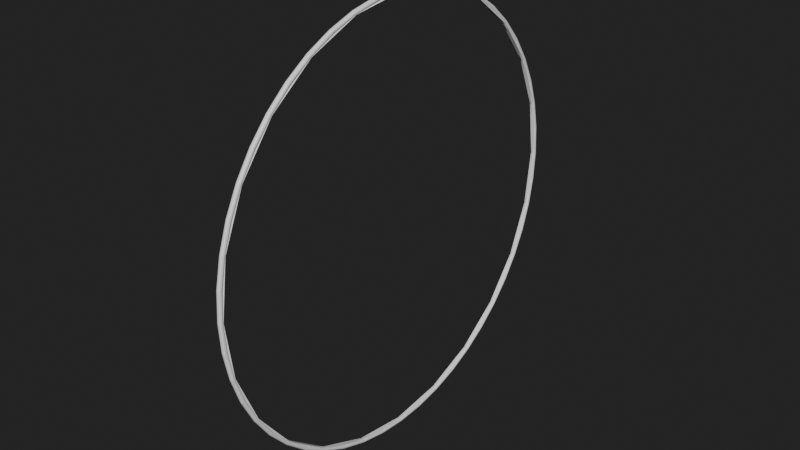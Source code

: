 # Source: LHC_4.blend  (saved by Blender 2.90.8; exported with 4.5.12 LTS)
import bpy
from mathutils import Matrix  # noqa: F401  (used for matrix-valued properties, if any)

bpy.ops.wm.read_factory_settings(use_empty=True)
scene = bpy.context.scene
scene.name = 'Scene'

# ---- collections
col_collection = bpy.data.collections.new('Collection'); scene.collection.children.link(col_collection)

# ---- materials (node trees are filled in below, after node groups)
mat_light = bpy.data.materials.new('Light')
mat_light.alpha_threshold = 0.0
mat_light.line_color = (0.0, 0.0, 0.0, 1.0)

# ---- material node trees
mat_light.use_nodes = True; mat_light.node_tree.nodes.clear()
_N = mat_light.node_tree.nodes; _L = mat_light.node_tree.links
n0 = _N.new('ShaderNodeOutputMaterial'); n0.name = 'Material Output'; n0.location = (300, 300)
n1 = _N.new('ShaderNodeBsdfPrincipled'); n1.name = 'Principled BSDF'; n1.location = (10, 300)
n1.distribution = 'GGX'
n1.subsurface_method = 'BURLEY'
n1.inputs[2].default_value = 0.4
n1.inputs[3].default_value = 1.45
n1.inputs[27].default_value = (0.0, 0.0, 0.0, 1.0)
n1.inputs[28].default_value = 1.0
_L.new(n1.outputs[0], n0.inputs[0])
n0.is_active_output = True

# ---- world
world_world = bpy.data.worlds.new('World'); scene.world = world_world
world_world.use_nodes = True; world_world.node_tree.nodes.clear()
_N = world_world.node_tree.nodes; _L = world_world.node_tree.links
n0 = _N.new('ShaderNodeOutputWorld'); n0.name = 'World Output'; n0.location = (300, 300)
n1 = _N.new('ShaderNodeBackground'); n1.name = 'Background'; n1.location = (10, 300)
n1.inputs[0].default_value = (0.01599, 0.01599, 0.01599, 1.0)
_L.new(n1.outputs[0], n0.inputs[0])
n0.is_active_output = True
world_world.color = (0.05088, 0.05088, 0.05088)
world_world.use_sun_shadow = False
world_world.sun_shadow_jitter_overblur = 0.0

# ---- meshes
me_torus_001 = bpy.data.meshes.new('Torus.001')
me_torus_001.from_pydata([(3.207e-06, 0.0, 0.1234), (0.225, 0.0, 0.183), (0.3897, 0.0, 0.346), (0.45, 0.0, 0.5687), (0.3897, 0.0, 0.7913), (0.225, 0.0, 0.9543), (3.14e-06, 0.0, 1.014), (-0.225, 0.0, 0.9543), (-0.3897, 0.0, 0.7913), (-0.45, 0.0, 0.5687), (-0.3897, 0.0, 0.346), (-0.225, 0.0, 0.183), (3.18e-06, 5.545, 0.4868), (0.225, 5.537, 0.546), (0.3897, 5.516, 0.7075), (0.45, 5.487, 0.9283), (0.3897, 5.457, 1.149), (0.225, 5.436, 1.311), (3.113e-06, 5.428, 1.37), (-0.225, 5.436, 1.311), (-0.3897, 5.457, 1.149), (-0.45, 5.487, 0.9283), (-0.3897, 5.516, 0.7075), (-0.225, 5.537, 0.546), (3.098e-06, 10.99, 1.571), (0.225, 10.98, 1.628), (0.3897, 10.94, 1.786), (0.45, 10.88, 2.001), (0.3897, 10.82, 2.216), (0.225, 10.78, 2.373), (3.033e-06, 10.76, 2.431), (-0.225, 10.78, 2.373), (-0.3897, 10.82, 2.216), (-0.45, 10.88, 2.001), (-0.3897, 10.94, 1.786), (-0.225, 10.98, 1.628), (2.963e-06, 16.26, 3.357), (0.225, 16.23, 3.412), (0.3897, 16.17, 3.563), (0.45, 16.09, 3.768), (0.3897, 16.0, 3.974), (0.225, 15.94, 4.125), (2.901e-06, 15.92, 4.18), (-0.225, 15.94, 4.125), (-0.3897, 16.0, 3.974), (-0.45, 16.09, 3.768), (-0.3897, 16.17, 3.563), (-0.225, 16.23, 3.412), (2.777e-06, 21.24, 5.815), (0.225, 21.21, 5.866), (0.3897, 21.13, 6.007), (0.45, 21.02, 6.2), (0.3897, 20.91, 6.393), (0.225, 20.82, 6.534), (2.719e-06, 20.79, 6.586), (-0.225, 20.82, 6.534), (-0.3897, 20.91, 6.393), (-0.45, 21.02, 6.2), (-0.3897, 21.13, 6.007), (-0.225, 21.21, 5.866), (2.544e-06, 25.86, 8.902), (0.225, 25.82, 8.949), (0.3897, 25.72, 9.078), (0.45, 25.59, 9.255), (0.3897, 25.45, 9.431), (0.225, 25.35, 9.561), (2.491e-06, 25.32, 9.608), (-0.225, 25.35, 9.561), (-0.3897, 25.45, 9.431), (-0.45, 25.59, 9.255), (-0.3897, 25.72, 9.078), (-0.225, 25.82, 8.949), (2.268e-06, 30.04, 12.57), (0.225, 30.0, 12.61), (0.3897, 29.88, 12.72), (0.45, 29.72, 12.88), (0.3897, 29.56, 13.04), (0.225, 29.45, 13.15), (2.22e-06, 29.41, 13.19), (-0.225, 29.45, 13.15), (-0.3897, 29.56, 13.04), (-0.45, 29.72, 12.88), (-0.3897, 29.88, 12.72), (-0.225, 30.0, 12.61), (1.952e-06, 33.7, 16.74), (0.225, 33.65, 16.78), (0.3897, 33.52, 16.88), (0.45, 33.35, 17.01), (0.3897, 33.17, 17.15), (0.225, 33.04, 17.25), (1.911e-06, 32.99, 17.28), (-0.225, 33.04, 17.25), (-0.3897, 33.17, 17.15), (-0.45, 33.35, 17.01), (-0.3897, 33.52, 16.88), (-0.225, 33.65, 16.78), (1.604e-06, 36.79, 21.36), (0.225, 36.74, 21.39), (0.3897, 36.6, 21.47), (0.45, 36.4, 21.59), (0.3897, 36.21, 21.7), (0.225, 36.07, 21.78), (1.57e-06, 36.02, 21.81), (-0.225, 36.07, 21.78), (-0.3897, 36.21, 21.7), (-0.45, 36.4, 21.59), (-0.3897, 36.6, 21.47), (-0.225, 36.74, 21.39), (1.227e-06, 39.25, 26.35), (0.225, 39.19, 26.37), (0.3897, 39.04, 26.43), (0.45, 38.83, 26.52), (0.3897, 38.63, 26.6), (0.225, 38.48, 26.66), (1.202e-06, 38.42, 26.69), (-0.225, 38.48, 26.66), (-0.3897, 38.63, 26.6), (-0.45, 38.83, 26.52), (-0.3897, 39.04, 26.43), (-0.225, 39.19, 26.37), (8.301e-07, 41.03, 31.61), (0.225, 40.97, 31.62), (0.3897, 40.82, 31.67), (0.45, 40.6, 31.72), (0.3897, 40.39, 31.78), (0.225, 40.23, 31.82), (8.127e-07, 40.17, 31.84), (-0.225, 40.23, 31.82), (-0.3897, 40.39, 31.78), (-0.45, 40.6, 31.72), (-0.3897, 40.82, 31.67), (-0.225, 40.97, 31.62), (4.186e-07, 42.12, 37.06), (0.225, 42.06, 37.07), (0.3897, 41.89, 37.09), (0.45, 41.67, 37.12), (0.3897, 41.45, 37.15), (0.225, 41.29, 37.17), (4.098e-07, 41.23, 37.17), (-0.225, 41.29, 37.17), (-0.3897, 41.45, 37.15), (-0.45, 41.67, 37.12), (-0.3897, 41.89, 37.09), (-0.225, 42.06, 37.07), (2.421e-13, 42.48, 42.6), (0.225, 42.42, 42.6), (0.3897, 42.26, 42.6), (0.45, 42.03, 42.6), (0.3897, 41.81, 42.6), (0.225, 41.65, 42.6), (2.371e-13, 41.59, 42.6), (-0.225, 41.65, 42.6), (-0.3897, 41.81, 42.6), (-0.45, 42.03, 42.6), (-0.3897, 42.26, 42.6), (-0.225, 42.42, 42.6), (-4.186e-07, 42.12, 48.15), (0.225, 42.06, 48.14), (0.3897, 41.89, 48.12), (0.45, 41.67, 48.09), (0.3897, 41.45, 48.06), (0.225, 41.29, 48.04), (-4.098e-07, 41.23, 48.03), (-0.225, 41.29, 48.04), (-0.3897, 41.45, 48.06), (-0.45, 41.67, 48.09), (-0.3897, 41.89, 48.12), (-0.225, 42.06, 48.14), (-8.301e-07, 41.03, 53.6), (0.225, 40.97, 53.58), (0.3897, 40.82, 53.54), (0.45, 40.6, 53.48), (0.3897, 40.39, 53.42), (0.225, 40.23, 53.38), (-8.127e-07, 40.17, 53.37), (-0.225, 40.23, 53.38), (-0.3897, 40.39, 53.42), (-0.45, 40.6, 53.48), (-0.3897, 40.82, 53.54), (-0.225, 40.97, 53.58), (-1.227e-06, 39.25, 58.86), (0.225, 39.19, 58.84), (0.3897, 39.04, 58.77), (0.45, 38.83, 58.69), (0.3897, 38.63, 58.6), (0.225, 38.48, 58.54), (-1.202e-06, 38.42, 58.52), (-0.225, 38.48, 58.54), (-0.3897, 38.63, 58.6), (-0.45, 38.83, 58.69), (-0.3897, 39.04, 58.77), (-0.225, 39.19, 58.84), (-1.604e-06, 36.79, 63.84), (0.225, 36.74, 63.81), (0.3897, 36.6, 63.73), (0.45, 36.4, 63.62), (0.3897, 36.21, 63.51), (0.225, 36.07, 63.43), (-1.57e-06, 36.02, 63.4), (-0.225, 36.07, 63.43), (-0.3897, 36.21, 63.51), (-0.45, 36.4, 63.62), (-0.3897, 36.6, 63.73), (-0.225, 36.74, 63.81), (-1.952e-06, 33.7, 68.46), (0.225, 33.65, 68.43), (0.3897, 33.52, 68.33), (0.45, 33.35, 68.19), (0.3897, 33.17, 68.06), (0.225, 33.04, 67.96), (-1.911e-06, 32.99, 67.92), (-0.225, 33.04, 67.96), (-0.3897, 33.17, 68.06), (-0.45, 33.35, 68.19), (-0.3897, 33.52, 68.33), (-0.225, 33.65, 68.43), (-2.268e-06, 30.04, 72.64), (0.225, 30.0, 72.6), (0.3897, 29.88, 72.48), (0.45, 29.72, 72.32), (0.3897, 29.56, 72.17), (0.225, 29.45, 72.05), (-2.22e-06, 29.41, 72.01), (-0.225, 29.45, 72.05), (-0.3897, 29.56, 72.17), (-0.45, 29.72, 72.32), (-0.3897, 29.88, 72.48), (-0.225, 30.0, 72.6), (-2.544e-06, 25.86, 76.3), (0.225, 25.82, 76.26), (0.3897, 25.72, 76.13), (0.45, 25.59, 75.95), (0.3897, 25.45, 75.77), (0.225, 25.35, 75.64), (-2.491e-06, 25.32, 75.6), (-0.225, 25.35, 75.64), (-0.3897, 25.45, 75.77), (-0.45, 25.59, 75.95), (-0.3897, 25.72, 76.13), (-0.225, 25.82, 76.26), (-2.777e-06, 21.24, 79.39), (0.225, 21.21, 79.34), (0.3897, 21.13, 79.2), (0.45, 21.02, 79.0), (0.3897, 20.91, 78.81), (0.225, 20.82, 78.67), (-2.719e-06, 20.79, 78.62), (-0.225, 20.82, 78.67), (-0.3897, 20.91, 78.81), (-0.45, 21.02, 79.0), (-0.3897, 21.13, 79.2), (-0.225, 21.21, 79.34), (-2.963e-06, 16.26, 81.85), (0.225, 16.23, 81.79), (0.3897, 16.17, 81.64), (0.45, 16.09, 81.44), (0.3897, 16.0, 81.23), (0.225, 15.94, 81.08), (-2.901e-06, 15.92, 81.03), (-0.225, 15.94, 81.08), (-0.3897, 16.0, 81.23), (-0.45, 16.09, 81.44), (-0.3897, 16.17, 81.64), (-0.225, 16.23, 81.79), (-3.098e-06, 10.99, 83.63), (0.225, 10.98, 83.58), (0.3897, 10.94, 83.42), (0.45, 10.88, 83.2), (0.3897, 10.82, 82.99), (0.225, 10.78, 82.83), (-3.033e-06, 10.76, 82.77), (-0.225, 10.78, 82.83), (-0.3897, 10.82, 82.99), (-0.45, 10.88, 83.2), (-0.3897, 10.94, 83.42), (-0.225, 10.98, 83.58), (-3.18e-06, 5.545, 84.72), (0.225, 5.537, 84.66), (0.3897, 5.516, 84.5), (0.45, 5.487, 84.28), (0.3897, 5.457, 84.06), (0.225, 5.436, 83.89), (-3.113e-06, 5.428, 83.84), (-0.225, 5.436, 83.89), (-0.3897, 5.457, 84.06), (-0.45, 5.487, 84.28), (-0.3897, 5.516, 84.5), (-0.225, 5.537, 84.66), (-3.207e-06, 3.714e-06, 85.08), (0.225, 3.708e-06, 85.02), (0.3897, 3.694e-06, 84.86), (0.45, 3.675e-06, 84.64), (0.3897, 3.655e-06, 84.41), (0.225, 3.641e-06, 84.25), (-3.14e-06, 3.636e-06, 84.19), (-0.225, 3.641e-06, 84.25), (-0.3897, 3.655e-06, 84.41), (-0.45, 3.675e-06, 84.64), (-0.3897, 3.694e-06, 84.86), (-0.225, 3.708e-06, 85.02), (-3.18e-06, -5.545, 84.72), (0.225, -5.537, 84.66), (0.3897, -5.516, 84.5), (0.45, -5.487, 84.28), (0.3897, -5.457, 84.06), (0.225, -5.436, 83.89), (-3.113e-06, -5.428, 83.84), (-0.225, -5.436, 83.89), (-0.3897, -5.457, 84.06), (-0.45, -5.487, 84.28), (-0.3897, -5.516, 84.5), (-0.225, -5.537, 84.66), (-3.098e-06, -10.99, 83.63), (0.225, -10.98, 83.58), (0.3897, -10.94, 83.42), (0.45, -10.88, 83.2), (0.3897, -10.82, 82.99), (0.225, -10.78, 82.83), (-3.033e-06, -10.76, 82.77), (-0.225, -10.78, 82.83), (-0.3897, -10.82, 82.99), (-0.45, -10.88, 83.2), (-0.3897, -10.94, 83.42), (-0.225, -10.98, 83.58), (-2.963e-06, -16.26, 81.85), (0.225, -16.23, 81.79), (0.3897, -16.17, 81.64), (0.45, -16.09, 81.44), (0.3897, -16.0, 81.23), (0.225, -15.94, 81.08), (-2.901e-06, -15.92, 81.03), (-0.225, -15.94, 81.08), (-0.3897, -16.0, 81.23), (-0.45, -16.09, 81.44), (-0.3897, -16.17, 81.64), (-0.225, -16.23, 81.79), (-2.777e-06, -21.24, 79.39), (0.225, -21.21, 79.34), (0.3897, -21.13, 79.2), (0.45, -21.02, 79.0), (0.3897, -20.91, 78.81), (0.225, -20.82, 78.67), (-2.719e-06, -20.79, 78.62), (-0.225, -20.82, 78.67), (-0.3897, -20.91, 78.81), (-0.45, -21.02, 79.0), (-0.3897, -21.13, 79.2), (-0.225, -21.21, 79.34), (-2.544e-06, -25.86, 76.3), (0.225, -25.82, 76.26), (0.3897, -25.72, 76.13), (0.45, -25.59, 75.95), (0.3897, -25.45, 75.77), (0.225, -25.35, 75.64), (-2.491e-06, -25.32, 75.6), (-0.225, -25.35, 75.64), (-0.3897, -25.45, 75.77), (-0.45, -25.59, 75.95), (-0.3897, -25.72, 76.13), (-0.225, -25.82, 76.26), (-2.268e-06, -30.04, 72.64), (0.225, -30.0, 72.6), (0.3897, -29.88, 72.48), (0.45, -29.72, 72.32), (0.3897, -29.56, 72.17), (0.225, -29.45, 72.05), (-2.22e-06, -29.41, 72.01), (-0.225, -29.45, 72.05), (-0.3897, -29.56, 72.17), (-0.45, -29.72, 72.32), (-0.3897, -29.88, 72.48), (-0.225, -30.0, 72.6), (-1.952e-06, -33.7, 68.46), (0.225, -33.65, 68.43), (0.3897, -33.52, 68.33), (0.45, -33.35, 68.19), (0.3897, -33.17, 68.06), (0.225, -33.04, 67.96), (-1.911e-06, -32.99, 67.92), (-0.225, -33.04, 67.96), (-0.3897, -33.17, 68.06), (-0.45, -33.35, 68.19), (-0.3897, -33.52, 68.33), (-0.225, -33.65, 68.43), (-1.604e-06, -36.79, 63.84), (0.225, -36.74, 63.81), (0.3897, -36.6, 63.73), (0.45, -36.4, 63.62), (0.3897, -36.21, 63.51), (0.225, -36.07, 63.43), (-1.57e-06, -36.02, 63.4), (-0.225, -36.07, 63.43), (-0.3897, -36.21, 63.51), (-0.45, -36.4, 63.62), (-0.3897, -36.6, 63.73), (-0.225, -36.74, 63.81), (-1.227e-06, -39.25, 58.86), (0.225, -39.19, 58.84), (0.3897, -39.04, 58.77), (0.45, -38.83, 58.69), (0.3897, -38.63, 58.6), (0.225, -38.48, 58.54), (-1.202e-06, -38.42, 58.52), (-0.225, -38.48, 58.54), (-0.3897, -38.63, 58.6), (-0.45, -38.83, 58.69), (-0.3897, -39.04, 58.77), (-0.225, -39.19, 58.84), (-8.301e-07, -41.03, 53.6), (0.225, -40.97, 53.58), (0.3897, -40.82, 53.54), (0.45, -40.6, 53.48), (0.3897, -40.39, 53.42), (0.225, -40.23, 53.38), (-8.127e-07, -40.17, 53.37), (-0.225, -40.23, 53.38), (-0.3897, -40.39, 53.42), (-0.45, -40.6, 53.48), (-0.3897, -40.82, 53.54), (-0.225, -40.97, 53.58), (-4.186e-07, -42.12, 48.15), (0.225, -42.06, 48.14), (0.3897, -41.89, 48.12), (0.45, -41.67, 48.09), (0.3897, -41.45, 48.06), (0.225, -41.29, 48.04), (-4.098e-07, -41.23, 48.03), (-0.225, -41.29, 48.04), (-0.3897, -41.45, 48.06), (-0.45, -41.67, 48.09), (-0.3897, -41.89, 48.12), (-0.225, -42.06, 48.14), (2.421e-13, -42.48, 42.6), (0.225, -42.42, 42.6), (0.3897, -42.26, 42.6), (0.45, -42.03, 42.6), (0.3897, -41.81, 42.6), (0.225, -41.65, 42.6), (2.371e-13, -41.59, 42.6), (-0.225, -41.65, 42.6), (-0.3897, -41.81, 42.6), (-0.45, -42.03, 42.6), (-0.3897, -42.26, 42.6), (-0.225, -42.42, 42.6), (4.186e-07, -42.12, 37.06), (0.225, -42.06, 37.07), (0.3897, -41.89, 37.09), (0.45, -41.67, 37.12), (0.3897, -41.45, 37.15), (0.225, -41.29, 37.17), (4.098e-07, -41.23, 37.17), (-0.225, -41.29, 37.17), (-0.3897, -41.45, 37.15), (-0.45, -41.67, 37.12), (-0.3897, -41.89, 37.09), (-0.225, -42.06, 37.07), (8.301e-07, -41.03, 31.61), (0.225, -40.97, 31.62), (0.3897, -40.82, 31.67), (0.45, -40.6, 31.72), (0.3897, -40.39, 31.78), (0.225, -40.23, 31.82), (8.127e-07, -40.17, 31.84), (-0.225, -40.23, 31.82), (-0.3897, -40.39, 31.78), (-0.45, -40.6, 31.72), (-0.3897, -40.82, 31.67), (-0.225, -40.97, 31.62), (1.227e-06, -39.25, 26.35), (0.225, -39.19, 26.37), (0.3897, -39.04, 26.43), (0.45, -38.83, 26.52), (0.3897, -38.63, 26.6), (0.225, -38.48, 26.66), (1.202e-06, -38.42, 26.69), (-0.225, -38.48, 26.66), (-0.3897, -38.63, 26.6), (-0.45, -38.83, 26.52), (-0.3897, -39.04, 26.43), (-0.225, -39.19, 26.37), (1.604e-06, -36.79, 21.36), (0.225, -36.74, 21.39), (0.3897, -36.6, 21.47), (0.45, -36.4, 21.59), (0.3897, -36.21, 21.7), (0.225, -36.07, 21.78), (1.57e-06, -36.02, 21.81), (-0.225, -36.07, 21.78), (-0.3897, -36.21, 21.7), (-0.45, -36.4, 21.59), (-0.3897, -36.6, 21.47), (-0.225, -36.74, 21.39), (1.952e-06, -33.7, 16.74), (0.225, -33.65, 16.78), (0.3897, -33.52, 16.88), (0.45, -33.35, 17.01), (0.3897, -33.17, 17.15), (0.225, -33.04, 17.25), (1.911e-06, -32.99, 17.29), (-0.225, -33.04, 17.25), (-0.3897, -33.17, 17.15), (-0.45, -33.35, 17.01), (-0.3897, -33.52, 16.88), (-0.225, -33.65, 16.78), (2.268e-06, -30.04, 12.57), (0.225, -30.0, 12.61), (0.3897, -29.88, 12.72), (0.45, -29.72, 12.88), (0.3897, -29.56, 13.04), (0.225, -29.45, 13.15), (2.22e-06, -29.41, 13.19), (-0.225, -29.45, 13.15), (-0.3897, -29.56, 13.04), (-0.45, -29.72, 12.88), (-0.3897, -29.88, 12.72), (-0.225, -30.0, 12.61), (2.544e-06, -25.86, 8.902), (0.225, -25.82, 8.949), (0.3897, -25.72, 9.078), (0.45, -25.59, 9.255), (0.3897, -25.45, 9.431), (0.225, -25.35, 9.561), (2.491e-06, -25.32, 9.608), (-0.225, -25.35, 9.561), (-0.3897, -25.45, 9.431), (-0.45, -25.59, 9.255), (-0.3897, -25.72, 9.078), (-0.225, -25.82, 8.949), (2.777e-06, -21.24, 5.815), (0.225, -21.21, 5.866), (0.3897, -21.13, 6.007), (0.45, -21.02, 6.2), (0.3897, -20.91, 6.393), (0.225, -20.82, 6.534), (2.719e-06, -20.79, 6.586), (-0.225, -20.82, 6.534), (-0.3897, -20.91, 6.393), (-0.45, -21.02, 6.2), (-0.3897, -21.13, 6.007), (-0.225, -21.21, 5.866), (2.963e-06, -16.26, 3.357), (0.225, -16.23, 3.412), (0.3897, -16.17, 3.563), (0.45, -16.09, 3.768), (0.3897, -16.0, 3.974), (0.225, -15.94, 4.125), (2.901e-06, -15.92, 4.18), (-0.225, -15.94, 4.125), (-0.3897, -16.0, 3.974), (-0.45, -16.09, 3.768), (-0.3897, -16.17, 3.563), (-0.225, -16.23, 3.412), (3.098e-06, -10.99, 1.571), (0.225, -10.98, 1.628), (0.3897, -10.94, 1.786), (0.45, -10.88, 2.001), (0.3897, -10.82, 2.216), (0.225, -10.78, 2.373), (3.033e-06, -10.76, 2.431), (-0.225, -10.78, 2.373), (-0.3897, -10.82, 2.216), (-0.45, -10.88, 2.001), (-0.3897, -10.94, 1.786), (-0.225, -10.98, 1.628), (3.18e-06, -5.545, 0.4868), (0.225, -5.537, 0.546), (0.3897, -5.516, 0.7075), (0.45, -5.487, 0.9283), (0.3897, -5.457, 1.149), (0.225, -5.436, 1.311), (3.113e-06, -5.428, 1.37), (-0.225, -5.436, 1.311), (-0.3897, -5.457, 1.149), (-0.45, -5.487, 0.9283), (-0.3897, -5.516, 0.7075), (-0.225, -5.537, 0.546)], [], [(0, 12, 13, 1), (1, 13, 14, 2), (2, 14, 15, 3), (3, 15, 16, 4), (4, 16, 17, 5), (5, 17, 18, 6), (6, 18, 19, 7), (7, 19, 20, 8), (8, 20, 21, 9), (9, 21, 22, 10), (10, 22, 23, 11), (11, 23, 12, 0), (12, 24, 25, 13), (13, 25, 26, 14), (14, 26, 27, 15), (15, 27, 28, 16), (16, 28, 29, 17), (17, 29, 30, 18), (18, 30, 31, 19), (19, 31, 32, 20), (20, 32, 33, 21), (21, 33, 34, 22), (22, 34, 35, 23), (23, 35, 24, 12), (24, 36, 37, 25), (25, 37, 38, 26), (26, 38, 39, 27), (27, 39, 40, 28), (28, 40, 41, 29), (29, 41, 42, 30), (30, 42, 43, 31), (31, 43, 44, 32), (32, 44, 45, 33), (33, 45, 46, 34), (34, 46, 47, 35), (35, 47, 36, 24), (36, 48, 49, 37), (37, 49, 50, 38), (38, 50, 51, 39), (39, 51, 52, 40), (40, 52, 53, 41), (41, 53, 54, 42), (42, 54, 55, 43), (43, 55, 56, 44), (44, 56, 57, 45), (45, 57, 58, 46), (46, 58, 59, 47), (47, 59, 48, 36), (48, 60, 61, 49), (49, 61, 62, 50), (50, 62, 63, 51), (51, 63, 64, 52), (52, 64, 65, 53), (53, 65, 66, 54), (54, 66, 67, 55), (55, 67, 68, 56), (56, 68, 69, 57), (57, 69, 70, 58), (58, 70, 71, 59), (59, 71, 60, 48), (60, 72, 73, 61), (61, 73, 74, 62), (62, 74, 75, 63), (63, 75, 76, 64), (64, 76, 77, 65), (65, 77, 78, 66), (66, 78, 79, 67), (67, 79, 80, 68), (68, 80, 81, 69), (69, 81, 82, 70), (70, 82, 83, 71), (71, 83, 72, 60), (72, 84, 85, 73), (73, 85, 86, 74), (74, 86, 87, 75), (75, 87, 88, 76), (76, 88, 89, 77), (77, 89, 90, 78), (78, 90, 91, 79), (79, 91, 92, 80), (80, 92, 93, 81), (81, 93, 94, 82), (82, 94, 95, 83), (83, 95, 84, 72), (84, 96, 97, 85), (85, 97, 98, 86), (86, 98, 99, 87), (87, 99, 100, 88), (88, 100, 101, 89), (89, 101, 102, 90), (90, 102, 103, 91), (91, 103, 104, 92), (92, 104, 105, 93), (93, 105, 106, 94), (94, 106, 107, 95), (95, 107, 96, 84), (96, 108, 109, 97), (97, 109, 110, 98), (98, 110, 111, 99), (99, 111, 112, 100), (100, 112, 113, 101), (101, 113, 114, 102), (102, 114, 115, 103), (103, 115, 116, 104), (104, 116, 117, 105), (105, 117, 118, 106), (106, 118, 119, 107), (107, 119, 108, 96), (108, 120, 121, 109), (109, 121, 122, 110), (110, 122, 123, 111), (111, 123, 124, 112), (112, 124, 125, 113), (113, 125, 126, 114), (114, 126, 127, 115), (115, 127, 128, 116), (116, 128, 129, 117), (117, 129, 130, 118), (118, 130, 131, 119), (119, 131, 120, 108), (120, 132, 133, 121), (121, 133, 134, 122), (122, 134, 135, 123), (123, 135, 136, 124), (124, 136, 137, 125), (125, 137, 138, 126), (126, 138, 139, 127), (127, 139, 140, 128), (128, 140, 141, 129), (129, 141, 142, 130), (130, 142, 143, 131), (131, 143, 132, 120), (132, 144, 145, 133), (133, 145, 146, 134), (134, 146, 147, 135), (135, 147, 148, 136), (136, 148, 149, 137), (137, 149, 150, 138), (138, 150, 151, 139), (139, 151, 152, 140), (140, 152, 153, 141), (141, 153, 154, 142), (142, 154, 155, 143), (143, 155, 144, 132), (144, 156, 157, 145), (145, 157, 158, 146), (146, 158, 159, 147), (147, 159, 160, 148), (148, 160, 161, 149), (149, 161, 162, 150), (150, 162, 163, 151), (151, 163, 164, 152), (152, 164, 165, 153), (153, 165, 166, 154), (154, 166, 167, 155), (155, 167, 156, 144), (156, 168, 169, 157), (157, 169, 170, 158), (158, 170, 171, 159), (159, 171, 172, 160), (160, 172, 173, 161), (161, 173, 174, 162), (162, 174, 175, 163), (163, 175, 176, 164), (164, 176, 177, 165), (165, 177, 178, 166), (166, 178, 179, 167), (167, 179, 168, 156), (168, 180, 181, 169), (169, 181, 182, 170), (170, 182, 183, 171), (171, 183, 184, 172), (172, 184, 185, 173), (173, 185, 186, 174), (174, 186, 187, 175), (175, 187, 188, 176), (176, 188, 189, 177), (177, 189, 190, 178), (178, 190, 191, 179), (179, 191, 180, 168), (180, 192, 193, 181), (181, 193, 194, 182), (182, 194, 195, 183), (183, 195, 196, 184), (184, 196, 197, 185), (185, 197, 198, 186), (186, 198, 199, 187), (187, 199, 200, 188), (188, 200, 201, 189), (189, 201, 202, 190), (190, 202, 203, 191), (191, 203, 192, 180), (192, 204, 205, 193), (193, 205, 206, 194), (194, 206, 207, 195), (195, 207, 208, 196), (196, 208, 209, 197), (197, 209, 210, 198), (198, 210, 211, 199), (199, 211, 212, 200), (200, 212, 213, 201), (201, 213, 214, 202), (202, 214, 215, 203), (203, 215, 204, 192), (204, 216, 217, 205), (205, 217, 218, 206), (206, 218, 219, 207), (207, 219, 220, 208), (208, 220, 221, 209), (209, 221, 222, 210), (210, 222, 223, 211), (211, 223, 224, 212), (212, 224, 225, 213), (213, 225, 226, 214), (214, 226, 227, 215), (215, 227, 216, 204), (216, 228, 229, 217), (217, 229, 230, 218), (218, 230, 231, 219), (219, 231, 232, 220), (220, 232, 233, 221), (221, 233, 234, 222), (222, 234, 235, 223), (223, 235, 236, 224), (224, 236, 237, 225), (225, 237, 238, 226), (226, 238, 239, 227), (227, 239, 228, 216), (228, 240, 241, 229), (229, 241, 242, 230), (230, 242, 243, 231), (231, 243, 244, 232), (232, 244, 245, 233), (233, 245, 246, 234), (234, 246, 247, 235), (235, 247, 248, 236), (236, 248, 249, 237), (237, 249, 250, 238), (238, 250, 251, 239), (239, 251, 240, 228), (240, 252, 253, 241), (241, 253, 254, 242), (242, 254, 255, 243), (243, 255, 256, 244), (244, 256, 257, 245), (245, 257, 258, 246), (246, 258, 259, 247), (247, 259, 260, 248), (248, 260, 261, 249), (249, 261, 262, 250), (250, 262, 263, 251), (251, 263, 252, 240), (252, 264, 265, 253), (253, 265, 266, 254), (254, 266, 267, 255), (255, 267, 268, 256), (256, 268, 269, 257), (257, 269, 270, 258), (258, 270, 271, 259), (259, 271, 272, 260), (260, 272, 273, 261), (261, 273, 274, 262), (262, 274, 275, 263), (263, 275, 264, 252), (264, 276, 277, 265), (265, 277, 278, 266), (266, 278, 279, 267), (267, 279, 280, 268), (268, 280, 281, 269), (269, 281, 282, 270), (270, 282, 283, 271), (271, 283, 284, 272), (272, 284, 285, 273), (273, 285, 286, 274), (274, 286, 287, 275), (275, 287, 276, 264), (276, 288, 289, 277), (277, 289, 290, 278), (278, 290, 291, 279), (279, 291, 292, 280), (280, 292, 293, 281), (281, 293, 294, 282), (282, 294, 295, 283), (283, 295, 296, 284), (284, 296, 297, 285), (285, 297, 298, 286), (286, 298, 299, 287), (287, 299, 288, 276), (288, 300, 301, 289), (289, 301, 302, 290), (290, 302, 303, 291), (291, 303, 304, 292), (292, 304, 305, 293), (293, 305, 306, 294), (294, 306, 307, 295), (295, 307, 308, 296), (296, 308, 309, 297), (297, 309, 310, 298), (298, 310, 311, 299), (299, 311, 300, 288), (300, 312, 313, 301), (301, 313, 314, 302), (302, 314, 315, 303), (303, 315, 316, 304), (304, 316, 317, 305), (305, 317, 318, 306), (306, 318, 319, 307), (307, 319, 320, 308), (308, 320, 321, 309), (309, 321, 322, 310), (310, 322, 323, 311), (311, 323, 312, 300), (312, 324, 325, 313), (313, 325, 326, 314), (314, 326, 327, 315), (315, 327, 328, 316), (316, 328, 329, 317), (317, 329, 330, 318), (318, 330, 331, 319), (319, 331, 332, 320), (320, 332, 333, 321), (321, 333, 334, 322), (322, 334, 335, 323), (323, 335, 324, 312), (324, 336, 337, 325), (325, 337, 338, 326), (326, 338, 339, 327), (327, 339, 340, 328), (328, 340, 341, 329), (329, 341, 342, 330), (330, 342, 343, 331), (331, 343, 344, 332), (332, 344, 345, 333), (333, 345, 346, 334), (334, 346, 347, 335), (335, 347, 336, 324), (336, 348, 349, 337), (337, 349, 350, 338), (338, 350, 351, 339), (339, 351, 352, 340), (340, 352, 353, 341), (341, 353, 354, 342), (342, 354, 355, 343), (343, 355, 356, 344), (344, 356, 357, 345), (345, 357, 358, 346), (346, 358, 359, 347), (347, 359, 348, 336), (348, 360, 361, 349), (349, 361, 362, 350), (350, 362, 363, 351), (351, 363, 364, 352), (352, 364, 365, 353), (353, 365, 366, 354), (354, 366, 367, 355), (355, 367, 368, 356), (356, 368, 369, 357), (357, 369, 370, 358), (358, 370, 371, 359), (359, 371, 360, 348), (360, 372, 373, 361), (361, 373, 374, 362), (362, 374, 375, 363), (363, 375, 376, 364), (364, 376, 377, 365), (365, 377, 378, 366), (366, 378, 379, 367), (367, 379, 380, 368), (368, 380, 381, 369), (369, 381, 382, 370), (370, 382, 383, 371), (371, 383, 372, 360), (372, 384, 385, 373), (373, 385, 386, 374), (374, 386, 387, 375), (375, 387, 388, 376), (376, 388, 389, 377), (377, 389, 390, 378), (378, 390, 391, 379), (379, 391, 392, 380), (380, 392, 393, 381), (381, 393, 394, 382), (382, 394, 395, 383), (383, 395, 384, 372), (384, 396, 397, 385), (385, 397, 398, 386), (386, 398, 399, 387), (387, 399, 400, 388), (388, 400, 401, 389), (389, 401, 402, 390), (390, 402, 403, 391), (391, 403, 404, 392), (392, 404, 405, 393), (393, 405, 406, 394), (394, 406, 407, 395), (395, 407, 396, 384), (396, 408, 409, 397), (397, 409, 410, 398), (398, 410, 411, 399), (399, 411, 412, 400), (400, 412, 413, 401), (401, 413, 414, 402), (402, 414, 415, 403), (403, 415, 416, 404), (404, 416, 417, 405), (405, 417, 418, 406), (406, 418, 419, 407), (407, 419, 408, 396), (408, 420, 421, 409), (409, 421, 422, 410), (410, 422, 423, 411), (411, 423, 424, 412), (412, 424, 425, 413), (413, 425, 426, 414), (414, 426, 427, 415), (415, 427, 428, 416), (416, 428, 429, 417), (417, 429, 430, 418), (418, 430, 431, 419), (419, 431, 420, 408), (420, 432, 433, 421), (421, 433, 434, 422), (422, 434, 435, 423), (423, 435, 436, 424), (424, 436, 437, 425), (425, 437, 438, 426), (426, 438, 439, 427), (427, 439, 440, 428), (428, 440, 441, 429), (429, 441, 442, 430), (430, 442, 443, 431), (431, 443, 432, 420), (432, 444, 445, 433), (433, 445, 446, 434), (434, 446, 447, 435), (435, 447, 448, 436), (436, 448, 449, 437), (437, 449, 450, 438), (438, 450, 451, 439), (439, 451, 452, 440), (440, 452, 453, 441), (441, 453, 454, 442), (442, 454, 455, 443), (443, 455, 444, 432), (444, 456, 457, 445), (445, 457, 458, 446), (446, 458, 459, 447), (447, 459, 460, 448), (448, 460, 461, 449), (449, 461, 462, 450), (450, 462, 463, 451), (451, 463, 464, 452), (452, 464, 465, 453), (453, 465, 466, 454), (454, 466, 467, 455), (455, 467, 456, 444), (456, 468, 469, 457), (457, 469, 470, 458), (458, 470, 471, 459), (459, 471, 472, 460), (460, 472, 473, 461), (461, 473, 474, 462), (462, 474, 475, 463), (463, 475, 476, 464), (464, 476, 477, 465), (465, 477, 478, 466), (466, 478, 479, 467), (467, 479, 468, 456), (468, 480, 481, 469), (469, 481, 482, 470), (470, 482, 483, 471), (471, 483, 484, 472), (472, 484, 485, 473), (473, 485, 486, 474), (474, 486, 487, 475), (475, 487, 488, 476), (476, 488, 489, 477), (477, 489, 490, 478), (478, 490, 491, 479), (479, 491, 480, 468), (480, 492, 493, 481), (481, 493, 494, 482), (482, 494, 495, 483), (483, 495, 496, 484), (484, 496, 497, 485), (485, 497, 498, 486), (486, 498, 499, 487), (487, 499, 500, 488), (488, 500, 501, 489), (489, 501, 502, 490), (490, 502, 503, 491), (491, 503, 492, 480), (492, 504, 505, 493), (493, 505, 506, 494), (494, 506, 507, 495), (495, 507, 508, 496), (496, 508, 509, 497), (497, 509, 510, 498), (498, 510, 511, 499), (499, 511, 512, 500), (500, 512, 513, 501), (501, 513, 514, 502), (502, 514, 515, 503), (503, 515, 504, 492), (504, 516, 517, 505), (505, 517, 518, 506), (506, 518, 519, 507), (507, 519, 520, 508), (508, 520, 521, 509), (509, 521, 522, 510), (510, 522, 523, 511), (511, 523, 524, 512), (512, 524, 525, 513), (513, 525, 526, 514), (514, 526, 527, 515), (515, 527, 516, 504), (516, 528, 529, 517), (517, 529, 530, 518), (518, 530, 531, 519), (519, 531, 532, 520), (520, 532, 533, 521), (521, 533, 534, 522), (522, 534, 535, 523), (523, 535, 536, 524), (524, 536, 537, 525), (525, 537, 538, 526), (526, 538, 539, 527), (527, 539, 528, 516), (528, 540, 541, 529), (529, 541, 542, 530), (530, 542, 543, 531), (531, 543, 544, 532), (532, 544, 545, 533), (533, 545, 546, 534), (534, 546, 547, 535), (535, 547, 548, 536), (536, 548, 549, 537), (537, 549, 550, 538), (538, 550, 551, 539), (539, 551, 540, 528), (540, 552, 553, 541), (541, 553, 554, 542), (542, 554, 555, 543), (543, 555, 556, 544), (544, 556, 557, 545), (545, 557, 558, 546), (546, 558, 559, 547), (547, 559, 560, 548), (548, 560, 561, 549), (549, 561, 562, 550), (550, 562, 563, 551), (551, 563, 552, 540), (552, 564, 565, 553), (553, 565, 566, 554), (554, 566, 567, 555), (555, 567, 568, 556), (556, 568, 569, 557), (557, 569, 570, 558), (558, 570, 571, 559), (559, 571, 572, 560), (560, 572, 573, 561), (561, 573, 574, 562), (562, 574, 575, 563), (563, 575, 564, 552), (564, 0, 1, 565), (565, 1, 2, 566), (566, 2, 3, 567), (567, 3, 4, 568), (568, 4, 5, 569), (569, 5, 6, 570), (570, 6, 7, 571), (571, 7, 8, 572), (572, 8, 9, 573), (573, 9, 10, 574), (574, 10, 11, 575), (575, 11, 0, 564)])
_uv = me_torus_001.uv_layers.new(name='UVMap')
_uv.uv.foreach_set('vector', [0.5, 0.5, 0.5, 0.4792, 0.5833, 0.4792, 0.5833, 0.5, 0.5833, 0.5, 0.5833, 0.4792, 0.6667, 0.4792, 0.6667, 0.5, 0.6667, 0.5, 0.6667, 0.4792, 0.75, 0.4792, 0.75, 0.5, 0.75, 0.5, 0.75, 0.4792, 0.8333, 0.4792, 0.8333, 0.5, 0.8333, 0.5, 0.8333, 0.4792, 0.9167, 0.4792, 0.9167, 0.5, 0.9167, 0.5, 0.9167, 0.4792, 1.0, 0.4792, 1.0, 0.5, 0.0, 0.5, 0.0, 0.4792, 0.08333, 0.4792, 0.08333, 0.5, 0.08333, 0.5, 0.08333, 0.4792, 0.1667, 0.4792, 0.1667, 0.5, 0.1667, 0.5, 0.1667, 0.4792, 0.25, 0.4792, 0.25, 0.5, 0.25, 0.5, 0.25, 0.4792, 0.3333, 0.4792, 0.3333, 0.5, 0.3333, 0.5, 0.3333, 0.4792, 0.4167, 0.4792, 0.4167, 0.5, 0.4167, 0.5, 0.4167, 0.4792, 0.5, 0.4792, 0.5, 0.5, 0.5, 0.4792, 0.5, 0.4583, 0.5833, 0.4583, 0.5833, 0.4792, 0.5833, 0.4792, 0.5833, 0.4583, 0.6667, 0.4583, 0.6667, 0.4792, 0.6667, 0.4792, 0.6667, 0.4583, 0.75, 0.4583, 0.75, 0.4792, 0.75, 0.4792, 0.75, 0.4583, 0.8333, 0.4583, 0.8333, 0.4792, 0.8333, 0.4792, 0.8333, 0.4583, 0.9167, 0.4583, 0.9167, 0.4792, 0.9167, 0.4792, 0.9167, 0.4583, 1.0, 0.4583, 1.0, 0.4792, 0.0, 0.4792, 0.0, 0.4583, 0.08333, 0.4583, 0.08333, 0.4792, 0.08333, 0.4792, 0.08333, 0.4583, 0.1667, 0.4583, 0.1667, 0.4792, 0.1667, 0.4792, 0.1667, 0.4583, 0.25, 0.4583, 0.25, 0.4792, 0.25, 0.4792, 0.25, 0.4583, 0.3333, 0.4583, 0.3333, 0.4792, 0.3333, 0.4792, 0.3333, 0.4583, 0.4167, 0.4583, 0.4167, 0.4792, 0.4167, 0.4792, 0.4167, 0.4583, 0.5, 0.4583, 0.5, 0.4792, 0.5, 0.4583, 0.5, 0.4375, 0.5833, 0.4375, 0.5833, 0.4583, 0.5833, 0.4583, 0.5833, 0.4375, 0.6667, 0.4375, 0.6667, 0.4583, 0.6667, 0.4583, 0.6667, 0.4375, 0.75, 0.4375, 0.75, 0.4583, 0.75, 0.4583, 0.75, 0.4375, 0.8333, 0.4375, 0.8333, 0.4583, 0.8333, 0.4583, 0.8333, 0.4375, 0.9167, 0.4375, 0.9167, 0.4583, 0.9167, 0.4583, 0.9167, 0.4375, 1.0, 0.4375, 1.0, 0.4583, 0.0, 0.4583, 0.0, 0.4375, 0.08333, 0.4375, 0.08333, 0.4583, 0.08333, 0.4583, 0.08333, 0.4375, 0.1667, 0.4375, 0.1667, 0.4583, 0.1667, 0.4583, 0.1667, 0.4375, 0.25, 0.4375, 0.25, 0.4583, 0.25, 0.4583, 0.25, 0.4375, 0.3333, 0.4375, 0.3333, 0.4583, 0.3333, 0.4583, 0.3333, 0.4375, 0.4167, 0.4375, 0.4167, 0.4583, 0.4167, 0.4583, 0.4167, 0.4375, 0.5, 0.4375, 0.5, 0.4583, 0.5, 0.4375, 0.5, 0.4167, 0.5833, 0.4167, 0.5833, 0.4375, 0.5833, 0.4375, 0.5833, 0.4167, 0.6667, 0.4167, 0.6667, 0.4375, 0.6667, 0.4375, 0.6667, 0.4167, 0.75, 0.4167, 0.75, 0.4375, 0.75, 0.4375, 0.75, 0.4167, 0.8333, 0.4167, 0.8333, 0.4375, 0.8333, 0.4375, 0.8333, 0.4167, 0.9167, 0.4167, 0.9167, 0.4375, 0.9167, 0.4375, 0.9167, 0.4167, 1.0, 0.4167, 1.0, 0.4375, 0.0, 0.4375, 0.0, 0.4167, 0.08333, 0.4167, 0.08333, 0.4375, 0.08333, 0.4375, 0.08333, 0.4167, 0.1667, 0.4167, 0.1667, 0.4375, 0.1667, 0.4375, 0.1667, 0.4167, 0.25, 0.4167, 0.25, 0.4375, 0.25, 0.4375, 0.25, 0.4167, 0.3333, 0.4167, 0.3333, 0.4375, 0.3333, 0.4375, 0.3333, 0.4167, 0.4167, 0.4167, 0.4167, 0.4375, 0.4167, 0.4375, 0.4167, 0.4167, 0.5, 0.4167, 0.5, 0.4375, 0.5, 0.4167, 0.5, 0.3958, 0.5833, 0.3958, 0.5833, 0.4167, 0.5833, 0.4167, 0.5833, 0.3958, 0.6667, 0.3958, 0.6667, 0.4167, 0.6667, 0.4167, 0.6667, 0.3958, 0.75, 0.3958, 0.75, 0.4167, 0.75, 0.4167, 0.75, 0.3958, 0.8333, 0.3958, 0.8333, 0.4167, 0.8333, 0.4167, 0.8333, 0.3958, 0.9167, 0.3958, 0.9167, 0.4167, 0.9167, 0.4167, 0.9167, 0.3958, 1.0, 0.3958, 1.0, 0.4167, 0.0, 0.4167, 0.0, 0.3958, 0.08333, 0.3958, 0.08333, 0.4167, 0.08333, 0.4167, 0.08333, 0.3958, 0.1667, 0.3958, 0.1667, 0.4167, 0.1667, 0.4167, 0.1667, 0.3958, 0.25, 0.3958, 0.25, 0.4167, 0.25, 0.4167, 0.25, 0.3958, 0.3333, 0.3958, 0.3333, 0.4167, 0.3333, 0.4167, 0.3333, 0.3958, 0.4167, 0.3958, 0.4167, 0.4167, 0.4167, 0.4167, 0.4167, 0.3958, 0.5, 0.3958, 0.5, 0.4167, 0.5, 0.3958, 0.5, 0.375, 0.5833, 0.375, 0.5833, 0.3958, 0.5833, 0.3958, 0.5833, 0.375, 0.6667, 0.375, 0.6667, 0.3958, 0.6667, 0.3958, 0.6667, 0.375, 0.75, 0.375, 0.75, 0.3958, 0.75, 0.3958, 0.75, 0.375, 0.8333, 0.375, 0.8333, 0.3958, 0.8333, 0.3958, 0.8333, 0.375, 0.9167, 0.375, 0.9167, 0.3958, 0.9167, 0.3958, 0.9167, 0.375, 1.0, 0.375, 1.0, 0.3958, 0.0, 0.3958, 0.0, 0.375, 0.08333, 0.375, 0.08333, 0.3958, 0.08333, 0.3958, 0.08333, 0.375, 0.1667, 0.375, 0.1667, 0.3958, 0.1667, 0.3958, 0.1667, 0.375, 0.25, 0.375, 0.25, 0.3958, 0.25, 0.3958, 0.25, 0.375, 0.3333, 0.375, 0.3333, 0.3958, 0.3333, 0.3958, 0.3333, 0.375, 0.4167, 0.375, 0.4167, 0.3958, 0.4167, 0.3958, 0.4167, 0.375, 0.5, 0.375, 0.5, 0.3958, 0.5, 0.375, 0.5, 0.3542, 0.5833, 0.3542, 0.5833, 0.375, 0.5833, 0.375, 0.5833, 0.3542, 0.6667, 0.3542, 0.6667, 0.375, 0.6667, 0.375, 0.6667, 0.3542, 0.75, 0.3542, 0.75, 0.375, 0.75, 0.375, 0.75, 0.3542, 0.8333, 0.3542, 0.8333, 0.375, 0.8333, 0.375, 0.8333, 0.3542, 0.9167, 0.3542, 0.9167, 0.375, 0.9167, 0.375, 0.9167, 0.3542, 1.0, 0.3542, 1.0, 0.375, 0.0, 0.375, 0.0, 0.3542, 0.08333, 0.3542, 0.08333, 0.375, 0.08333, 0.375, 0.08333, 0.3542, 0.1667, 0.3542, 0.1667, 0.375, 0.1667, 0.375, 0.1667, 0.3542, 0.25, 0.3542, 0.25, 0.375, 0.25, 0.375, 0.25, 0.3542, 0.3333, 0.3542, 0.3333, 0.375, 0.3333, 0.375, 0.3333, 0.3542, 0.4167, 0.3542, 0.4167, 0.375, 0.4167, 0.375, 0.4167, 0.3542, 0.5, 0.3542, 0.5, 0.375, 0.5, 0.3542, 0.5, 0.3333, 0.5833, 0.3333, 0.5833, 0.3542, 0.5833, 0.3542, 0.5833, 0.3333, 0.6667, 0.3333, 0.6667, 0.3542, 0.6667, 0.3542, 0.6667, 0.3333, 0.75, 0.3333, 0.75, 0.3542, 0.75, 0.3542, 0.75, 0.3333, 0.8333, 0.3333, 0.8333, 0.3542, 0.8333, 0.3542, 0.8333, 0.3333, 0.9167, 0.3333, 0.9167, 0.3542, 0.9167, 0.3542, 0.9167, 0.3333, 1.0, 0.3333, 1.0, 0.3542, 0.0, 0.3542, 0.0, 0.3333, 0.08333, 0.3333, 0.08333, 0.3542, 0.08333, 0.3542, 0.08333, 0.3333, 0.1667, 0.3333, 0.1667, 0.3542, 0.1667, 0.3542, 0.1667, 0.3333, 0.25, 0.3333, 0.25, 0.3542, 0.25, 0.3542, 0.25, 0.3333, 0.3333, 0.3333, 0.3333, 0.3542, 0.3333, 0.3542, 0.3333, 0.3333, 0.4167, 0.3333, 0.4167, 0.3542, 0.4167, 0.3542, 0.4167, 0.3333, 0.5, 0.3333, 0.5, 0.3542, 0.5, 0.3333, 0.5, 0.3125, 0.5833, 0.3125, 0.5833, 0.3333, 0.5833, 0.3333, 0.5833, 0.3125, 0.6667, 0.3125, 0.6667, 0.3333, 0.6667, 0.3333, 0.6667, 0.3125, 0.75, 0.3125, 0.75, 0.3333, 0.75, 0.3333, 0.75, 0.3125, 0.8333, 0.3125, 0.8333, 0.3333, 0.8333, 0.3333, 0.8333, 0.3125, 0.9167, 0.3125, 0.9167, 0.3333, 0.9167, 0.3333, 0.9167, 0.3125, 1.0, 0.3125, 1.0, 0.3333, 0.0, 0.3333, 0.0, 0.3125, 0.08333, 0.3125, 0.08333, 0.3333, 0.08333, 0.3333, 0.08333, 0.3125, 0.1667, 0.3125, 0.1667, 0.3333, 0.1667, 0.3333, 0.1667, 0.3125, 0.25, 0.3125, 0.25, 0.3333, 0.25, 0.3333, 0.25, 0.3125, 0.3333, 0.3125, 0.3333, 0.3333, 0.3333, 0.3333, 0.3333, 0.3125, 0.4167, 0.3125, 0.4167, 0.3333, 0.4167, 0.3333, 0.4167, 0.3125, 0.5, 0.3125, 0.5, 0.3333, 0.5, 0.3125, 0.5, 0.2917, 0.5833, 0.2917, 0.5833, 0.3125, 0.5833, 0.3125, 0.5833, 0.2917, 0.6667, 0.2917, 0.6667, 0.3125, 0.6667, 0.3125, 0.6667, 0.2917, 0.75, 0.2917, 0.75, 0.3125, 0.75, 0.3125, 0.75, 0.2917, 0.8333, 0.2917, 0.8333, 0.3125, 0.8333, 0.3125, 0.8333, 0.2917, 0.9167, 0.2917, 0.9167, 0.3125, 0.9167, 0.3125, 0.9167, 0.2917, 1.0, 0.2917, 1.0, 0.3125, 0.0, 0.3125, 0.0, 0.2917, 0.08333, 0.2917, 0.08333, 0.3125, 0.08333, 0.3125, 0.08333, 0.2917, 0.1667, 0.2917, 0.1667, 0.3125, 0.1667, 0.3125, 0.1667, 0.2917, 0.25, 0.2917, 0.25, 0.3125, 0.25, 0.3125, 0.25, 0.2917, 0.3333, 0.2917, 0.3333, 0.3125, 0.3333, 0.3125, 0.3333, 0.2917, 0.4167, 0.2917, 0.4167, 0.3125, 0.4167, 0.3125, 0.4167, 0.2917, 0.5, 0.2917, 0.5, 0.3125, 0.5, 0.2917, 0.5, 0.2708, 0.5833, 0.2708, 0.5833, 0.2917, 0.5833, 0.2917, 0.5833, 0.2708, 0.6667, 0.2708, 0.6667, 0.2917, 0.6667, 0.2917, 0.6667, 0.2708, 0.75, 0.2708, 0.75, 0.2917, 0.75, 0.2917, 0.75, 0.2708, 0.8333, 0.2708, 0.8333, 0.2917, 0.8333, 0.2917, 0.8333, 0.2708, 0.9167, 0.2708, 0.9167, 0.2917, 0.9167, 0.2917, 0.9167, 0.2708, 1.0, 0.2708, 1.0, 0.2917, 0.0, 0.2917, 0.0, 0.2708, 0.08333, 0.2708, 0.08333, 0.2917, 0.08333, 0.2917, 0.08333, 0.2708, 0.1667, 0.2708, 0.1667, 0.2917, 0.1667, 0.2917, 0.1667, 0.2708, 0.25, 0.2708, 0.25, 0.2917, 0.25, 0.2917, 0.25, 0.2708, 0.3333, 0.2708, 0.3333, 0.2917, 0.3333, 0.2917, 0.3333, 0.2708, 0.4167, 0.2708, 0.4167, 0.2917, 0.4167, 0.2917, 0.4167, 0.2708, 0.5, 0.2708, 0.5, 0.2917, 0.5, 0.2708, 0.5, 0.25, 0.5833, 0.25, 0.5833, 0.2708, 0.5833, 0.2708, 0.5833, 0.25, 0.6667, 0.25, 0.6667, 0.2708, 0.6667, 0.2708, 0.6667, 0.25, 0.75, 0.25, 0.75, 0.2708, 0.75, 0.2708, 0.75, 0.25, 0.8333, 0.25, 0.8333, 0.2708, 0.8333, 0.2708, 0.8333, 0.25, 0.9167, 0.25, 0.9167, 0.2708, 0.9167, 0.2708, 0.9167, 0.25, 1.0, 0.25, 1.0, 0.2708, 0.0, 0.2708, 0.0, 0.25, 0.08333, 0.25, 0.08333, 0.2708, 0.08333, 0.2708, 0.08333, 0.25, 0.1667, 0.25, 0.1667, 0.2708, 0.1667, 0.2708, 0.1667, 0.25, 0.25, 0.25, 0.25, 0.2708, 0.25, 0.2708, 0.25, 0.25, 0.3333, 0.25, 0.3333, 0.2708, 0.3333, 0.2708, 0.3333, 0.25, 0.4167, 0.25, 0.4167, 0.2708, 0.4167, 0.2708, 0.4167, 0.25, 0.5, 0.25, 0.5, 0.2708, 0.5, 0.25, 0.5, 0.2292, 0.5833, 0.2292, 0.5833, 0.25, 0.5833, 0.25, 0.5833, 0.2292, 0.6667, 0.2292, 0.6667, 0.25, 0.6667, 0.25, 0.6667, 0.2292, 0.75, 0.2292, 0.75, 0.25, 0.75, 0.25, 0.75, 0.2292, 0.8333, 0.2292, 0.8333, 0.25, 0.8333, 0.25, 0.8333, 0.2292, 0.9167, 0.2292, 0.9167, 0.25, 0.9167, 0.25, 0.9167, 0.2292, 1.0, 0.2292, 1.0, 0.25, 0.0, 0.25, 0.0, 0.2292, 0.08333, 0.2292, 0.08333, 0.25, 0.08333, 0.25, 0.08333, 0.2292, 0.1667, 0.2292, 0.1667, 0.25, 0.1667, 0.25, 0.1667, 0.2292, 0.25, 0.2292, 0.25, 0.25, 0.25, 0.25, 0.25, 0.2292, 0.3333, 0.2292, 0.3333, 0.25, 0.3333, 0.25, 0.3333, 0.2292, 0.4167, 0.2292, 0.4167, 0.25, 0.4167, 0.25, 0.4167, 0.2292, 0.5, 0.2292, 0.5, 0.25, 0.5, 0.2292, 0.5, 0.2083, 0.5833, 0.2083, 0.5833, 0.2292, 0.5833, 0.2292, 0.5833, 0.2083, 0.6667, 0.2083, 0.6667, 0.2292, 0.6667, 0.2292, 0.6667, 0.2083, 0.75, 0.2083, 0.75, 0.2292, 0.75, 0.2292, 0.75, 0.2083, 0.8333, 0.2083, 0.8333, 0.2292, 0.8333, 0.2292, 0.8333, 0.2083, 0.9167, 0.2083, 0.9167, 0.2292, 0.9167, 0.2292, 0.9167, 0.2083, 1.0, 0.2083, 1.0, 0.2292, 0.0, 0.2292, 0.0, 0.2083, 0.08333, 0.2083, 0.08333, 0.2292, 0.08333, 0.2292, 0.08333, 0.2083, 0.1667, 0.2083, 0.1667, 0.2292, 0.1667, 0.2292, 0.1667, 0.2083, 0.25, 0.2083, 0.25, 0.2292, 0.25, 0.2292, 0.25, 0.2083, 0.3333, 0.2083, 0.3333, 0.2292, 0.3333, 0.2292, 0.3333, 0.2083, 0.4167, 0.2083, 0.4167, 0.2292, 0.4167, 0.2292, 0.4167, 0.2083, 0.5, 0.2083, 0.5, 0.2292, 0.5, 0.2083, 0.5, 0.1875, 0.5833, 0.1875, 0.5833, 0.2083, 0.5833, 0.2083, 0.5833, 0.1875, 0.6667, 0.1875, 0.6667, 0.2083, 0.6667, 0.2083, 0.6667, 0.1875, 0.75, 0.1875, 0.75, 0.2083, 0.75, 0.2083, 0.75, 0.1875, 0.8333, 0.1875, 0.8333, 0.2083, 0.8333, 0.2083, 0.8333, 0.1875, 0.9167, 0.1875, 0.9167, 0.2083, 0.9167, 0.2083, 0.9167, 0.1875, 1.0, 0.1875, 1.0, 0.2083, 0.0, 0.2083, 0.0, 0.1875, 0.08333, 0.1875, 0.08333, 0.2083, 0.08333, 0.2083, 0.08333, 0.1875, 0.1667, 0.1875, 0.1667, 0.2083, 0.1667, 0.2083, 0.1667, 0.1875, 0.25, 0.1875, 0.25, 0.2083, 0.25, 0.2083, 0.25, 0.1875, 0.3333, 0.1875, 0.3333, 0.2083, 0.3333, 0.2083, 0.3333, 0.1875, 0.4167, 0.1875, 0.4167, 0.2083, 0.4167, 0.2083, 0.4167, 0.1875, 0.5, 0.1875, 0.5, 0.2083, 0.5, 0.1875, 0.5, 0.1667, 0.5833, 0.1667, 0.5833, 0.1875, 0.5833, 0.1875, 0.5833, 0.1667, 0.6667, 0.1667, 0.6667, 0.1875, 0.6667, 0.1875, 0.6667, 0.1667, 0.75, 0.1667, 0.75, 0.1875, 0.75, 0.1875, 0.75, 0.1667, 0.8333, 0.1667, 0.8333, 0.1875, 0.8333, 0.1875, 0.8333, 0.1667, 0.9167, 0.1667, 0.9167, 0.1875, 0.9167, 0.1875, 0.9167, 0.1667, 1.0, 0.1667, 1.0, 0.1875, 0.0, 0.1875, 0.0, 0.1667, 0.08333, 0.1667, 0.08333, 0.1875, 0.08333, 0.1875, 0.08333, 0.1667, 0.1667, 0.1667, 0.1667, 0.1875, 0.1667, 0.1875, 0.1667, 0.1667, 0.25, 0.1667, 0.25, 0.1875, 0.25, 0.1875, 0.25, 0.1667, 0.3333, 0.1667, 0.3333, 0.1875, 0.3333, 0.1875, 0.3333, 0.1667, 0.4167, 0.1667, 0.4167, 0.1875, 0.4167, 0.1875, 0.4167, 0.1667, 0.5, 0.1667, 0.5, 0.1875, 0.5, 0.1667, 0.5, 0.1458, 0.5833, 0.1458, 0.5833, 0.1667, 0.5833, 0.1667, 0.5833, 0.1458, 0.6667, 0.1458, 0.6667, 0.1667, 0.6667, 0.1667, 0.6667, 0.1458, 0.75, 0.1458, 0.75, 0.1667, 0.75, 0.1667, 0.75, 0.1458, 0.8333, 0.1458, 0.8333, 0.1667, 0.8333, 0.1667, 0.8333, 0.1458, 0.9167, 0.1458, 0.9167, 0.1667, 0.9167, 0.1667, 0.9167, 0.1458, 1.0, 0.1458, 1.0, 0.1667, 0.0, 0.1667, 0.0, 0.1458, 0.08333, 0.1458, 0.08333, 0.1667, 0.08333, 0.1667, 0.08333, 0.1458, 0.1667, 0.1458, 0.1667, 0.1667, 0.1667, 0.1667, 0.1667, 0.1458, 0.25, 0.1458, 0.25, 0.1667, 0.25, 0.1667, 0.25, 0.1458, 0.3333, 0.1458, 0.3333, 0.1667, 0.3333, 0.1667, 0.3333, 0.1458, 0.4167, 0.1458, 0.4167, 0.1667, 0.4167, 0.1667, 0.4167, 0.1458, 0.5, 0.1458, 0.5, 0.1667, 0.5, 0.1458, 0.5, 0.125, 0.5833, 0.125, 0.5833, 0.1458, 0.5833, 0.1458, 0.5833, 0.125, 0.6667, 0.125, 0.6667, 0.1458, 0.6667, 0.1458, 0.6667, 0.125, 0.75, 0.125, 0.75, 0.1458, 0.75, 0.1458, 0.75, 0.125, 0.8333, 0.125, 0.8333, 0.1458, 0.8333, 0.1458, 0.8333, 0.125, 0.9167, 0.125, 0.9167, 0.1458, 0.9167, 0.1458, 0.9167, 0.125, 1.0, 0.125, 1.0, 0.1458, 0.0, 0.1458, 0.0, 0.125, 0.08333, 0.125, 0.08333, 0.1458, 0.08333, 0.1458, 0.08333, 0.125, 0.1667, 0.125, 0.1667, 0.1458, 0.1667, 0.1458, 0.1667, 0.125, 0.25, 0.125, 0.25, 0.1458, 0.25, 0.1458, 0.25, 0.125, 0.3333, 0.125, 0.3333, 0.1458, 0.3333, 0.1458, 0.3333, 0.125, 0.4167, 0.125, 0.4167, 0.1458, 0.4167, 0.1458, 0.4167, 0.125, 0.5, 0.125, 0.5, 0.1458, 0.5, 0.125, 0.5, 0.1042, 0.5833, 0.1042, 0.5833, 0.125, 0.5833, 0.125, 0.5833, 0.1042, 0.6667, 0.1042, 0.6667, 0.125, 0.6667, 0.125, 0.6667, 0.1042, 0.75, 0.1042, 0.75, 0.125, 0.75, 0.125, 0.75, 0.1042, 0.8333, 0.1042, 0.8333, 0.125, 0.8333, 0.125, 0.8333, 0.1042, 0.9167, 0.1042, 0.9167, 0.125, 0.9167, 0.125, 0.9167, 0.1042, 1.0, 0.1042, 1.0, 0.125, 0.0, 0.125, 0.0, 0.1042, 0.08333, 0.1042, 0.08333, 0.125, 0.08333, 0.125, 0.08333, 0.1042, 0.1667, 0.1042, 0.1667, 0.125, 0.1667, 0.125, 0.1667, 0.1042, 0.25, 0.1042, 0.25, 0.125, 0.25, 0.125, 0.25, 0.1042, 0.3333, 0.1042, 0.3333, 0.125, 0.3333, 0.125, 0.3333, 0.1042, 0.4167, 0.1042, 0.4167, 0.125, 0.4167, 0.125, 0.4167, 0.1042, 0.5, 0.1042, 0.5, 0.125, 0.5, 0.1042, 0.5, 0.08333, 0.5833, 0.08333, 0.5833, 0.1042, 0.5833, 0.1042, 0.5833, 0.08333, 0.6667, 0.08333, 0.6667, 0.1042, 0.6667, 0.1042, 0.6667, 0.08333, 0.75, 0.08333, 0.75, 0.1042, 0.75, 0.1042, 0.75, 0.08333, 0.8333, 0.08333, 0.8333, 0.1042, 0.8333, 0.1042, 0.8333, 0.08333, 0.9167, 0.08333, 0.9167, 0.1042, 0.9167, 0.1042, 0.9167, 0.08333, 1.0, 0.08333, 1.0, 0.1042, 0.0, 0.1042, 0.0, 0.08333, 0.08333, 0.08333, 0.08333, 0.1042, 0.08333, 0.1042, 0.08333, 0.08333, 0.1667, 0.08333, 0.1667, 0.1042, 0.1667, 0.1042, 0.1667, 0.08333, 0.25, 0.08333, 0.25, 0.1042, 0.25, 0.1042, 0.25, 0.08333, 0.3333, 0.08333, 0.3333, 0.1042, 0.3333, 0.1042, 0.3333, 0.08333, 0.4167, 0.08333, 0.4167, 0.1042, 0.4167, 0.1042, 0.4167, 0.08333, 0.5, 0.08333, 0.5, 0.1042, 0.5, 0.08333, 0.5, 0.0625, 0.5833, 0.0625, 0.5833, 0.08333, 0.5833, 0.08333, 0.5833, 0.0625, 0.6667, 0.0625, 0.6667, 0.08333, 0.6667, 0.08333, 0.6667, 0.0625, 0.75, 0.0625, 0.75, 0.08333, 0.75, 0.08333, 0.75, 0.0625, 0.8333, 0.0625, 0.8333, 0.08333, 0.8333, 0.08333, 0.8333, 0.0625, 0.9167, 0.0625, 0.9167, 0.08333, 0.9167, 0.08333, 0.9167, 0.0625, 1.0, 0.0625, 1.0, 0.08333, 0.0, 0.08333, 0.0, 0.0625, 0.08333, 0.0625, 0.08333, 0.08333, 0.08333, 0.08333, 0.08333, 0.0625, 0.1667, 0.0625, 0.1667, 0.08333, 0.1667, 0.08333, 0.1667, 0.0625, 0.25, 0.0625, 0.25, 0.08333, 0.25, 0.08333, 0.25, 0.0625, 0.3333, 0.0625, 0.3333, 0.08333, 0.3333, 0.08333, 0.3333, 0.0625, 0.4167, 0.0625, 0.4167, 0.08333, 0.4167, 0.08333, 0.4167, 0.0625, 0.5, 0.0625, 0.5, 0.08333, 0.5, 0.0625, 0.5, 0.04167, 0.5833, 0.04167, 0.5833, 0.0625, 0.5833, 0.0625, 0.5833, 0.04167, 0.6667, 0.04167, 0.6667, 0.0625, 0.6667, 0.0625, 0.6667, 0.04167, 0.75, 0.04167, 0.75, 0.0625, 0.75, 0.0625, 0.75, 0.04167, 0.8333, 0.04167, 0.8333, 0.0625, 0.8333, 0.0625, 0.8333, 0.04167, 0.9167, 0.04167, 0.9167, 0.0625, 0.9167, 0.0625, 0.9167, 0.04167, 1.0, 0.04167, 1.0, 0.0625, 0.0, 0.0625, 0.0, 0.04167, 0.08333, 0.04167, 0.08333, 0.0625, 0.08333, 0.0625, 0.08333, 0.04167, 0.1667, 0.04167, 0.1667, 0.0625, 0.1667, 0.0625, 0.1667, 0.04167, 0.25, 0.04167, 0.25, 0.0625, 0.25, 0.0625, 0.25, 0.04167, 0.3333, 0.04167, 0.3333, 0.0625, 0.3333, 0.0625, 0.3333, 0.04167, 0.4167, 0.04167, 0.4167, 0.0625, 0.4167, 0.0625, 0.4167, 0.04167, 0.5, 0.04167, 0.5, 0.0625, 0.5, 0.04167, 0.5, 0.02083, 0.5833, 0.02083, 0.5833, 0.04167, 0.5833, 0.04167, 0.5833, 0.02083, 0.6667, 0.02083, 0.6667, 0.04167, 0.6667, 0.04167, 0.6667, 0.02083, 0.75, 0.02083, 0.75, 0.04167, 0.75, 0.04167, 0.75, 0.02083, 0.8333, 0.02083, 0.8333, 0.04167, 0.8333, 0.04167, 0.8333, 0.02083, 0.9167, 0.02083, 0.9167, 0.04167, 0.9167, 0.04167, 0.9167, 0.02083, 1.0, 0.02083, 1.0, 0.04167, 0.0, 0.04167, 0.0, 0.02083, 0.08333, 0.02083, 0.08333, 0.04167, 0.08333, 0.04167, 0.08333, 0.02083, 0.1667, 0.02083, 0.1667, 0.04167, 0.1667, 0.04167, 0.1667, 0.02083, 0.25, 0.02083, 0.25, 0.04167, 0.25, 0.04167, 0.25, 0.02083, 0.3333, 0.02083, 0.3333, 0.04167, 0.3333, 0.04167, 0.3333, 0.02083, 0.4167, 0.02083, 0.4167, 0.04167, 0.4167, 0.04167, 0.4167, 0.02083, 0.5, 0.02083, 0.5, 0.04167, 0.5, 0.02083, 0.5, 0.0, 0.5833, 0.0, 0.5833, 0.02083, 0.5833, 0.02083, 0.5833, 0.0, 0.6667, 0.0, 0.6667, 0.02083, 0.6667, 0.02083, 0.6667, 0.0, 0.75, 0.0, 0.75, 0.02083, 0.75, 0.02083, 0.75, 0.0, 0.8333, 0.0, 0.8333, 0.02083, 0.8333, 0.02083, 0.8333, 0.0, 0.9167, 0.0, 0.9167, 0.02083, 0.9167, 0.02083, 0.9167, 0.0, 1.0, 0.0, 1.0, 0.02083, 0.0, 0.02083, 0.0, 2.98e-08, 0.08333, 2.98e-08, 0.08333, 0.02083, 0.08333, 0.02083, 0.08333, 2.98e-08, 0.1667, 0.0, 0.1667, 0.02083, 0.1667, 0.02083, 0.1667, 0.0, 0.25, 0.0, 0.25, 0.02083, 0.25, 0.02083, 0.25, 0.0, 0.3333, 0.0, 0.3333, 0.02083, 0.3333, 0.02083, 0.3333, 0.0, 0.4167, 0.0, 0.4167, 0.02083, 0.4167, 0.02083, 0.4167, 0.0, 0.5, 0.0, 0.5, 0.02083, 0.5, 1.0, 0.5, 0.9792, 0.5833, 0.9792, 0.5833, 1.0, 0.5833, 1.0, 0.5833, 0.9792, 0.6667, 0.9792, 0.6667, 1.0, 0.6667, 1.0, 0.6667, 0.9792, 0.75, 0.9792, 0.75, 1.0, 0.75, 1.0, 0.75, 0.9792, 0.8333, 0.9792, 0.8333, 1.0, 0.8333, 1.0, 0.8333, 0.9792, 0.9167, 0.9792, 0.9167, 1.0, 0.9167, 1.0, 0.9167, 0.9792, 1.0, 0.9792, 1.0, 1.0, 2.98e-08, 1.0, 2.98e-08, 0.9792, 0.08333, 0.9792, 0.08333, 1.0, 0.08333, 1.0, 0.08333, 0.9792, 0.1667, 0.9792, 0.1667, 1.0, 0.1667, 1.0, 0.1667, 0.9792, 0.25, 0.9792, 0.25, 1.0, 0.25, 1.0, 0.25, 0.9792, 0.3333, 0.9792, 0.3333, 1.0, 0.3333, 1.0, 0.3333, 0.9792, 0.4167, 0.9792, 0.4167, 1.0, 0.4167, 1.0, 0.4167, 0.9792, 0.5, 0.9792, 0.5, 1.0, 0.5, 0.9792, 0.5, 0.9583, 0.5833, 0.9583, 0.5833, 0.9792, 0.5833, 0.9792, 0.5833, 0.9583, 0.6667, 0.9583, 0.6667, 0.9792, 0.6667, 0.9792, 0.6667, 0.9583, 0.75, 0.9583, 0.75, 0.9792, 0.75, 0.9792, 0.75, 0.9583, 0.8333, 0.9583, 0.8333, 0.9792, 0.8333, 0.9792, 0.8333, 0.9583, 0.9167, 0.9583, 0.9167, 0.9792, 0.9167, 0.9792, 0.9167, 0.9583, 1.0, 0.9583, 1.0, 0.9792, 2.98e-08, 0.9792, 2.98e-08, 0.9583, 0.08333, 0.9583, 0.08333, 0.9792, 0.08333, 0.9792, 0.08333, 0.9583, 0.1667, 0.9583, 0.1667, 0.9792, 0.1667, 0.9792, 0.1667, 0.9583, 0.25, 0.9583, 0.25, 0.9792, 0.25, 0.9792, 0.25, 0.9583, 0.3333, 0.9583, 0.3333, 0.9792, 0.3333, 0.9792, 0.3333, 0.9583, 0.4167, 0.9583, 0.4167, 0.9792, 0.4167, 0.9792, 0.4167, 0.9583, 0.5, 0.9583, 0.5, 0.9792, 0.5, 0.9583, 0.5, 0.9375, 0.5833, 0.9375, 0.5833, 0.9583, 0.5833, 0.9583, 0.5833, 0.9375, 0.6667, 0.9375, 0.6667, 0.9583, 0.6667, 0.9583, 0.6667, 0.9375, 0.75, 0.9375, 0.75, 0.9583, 0.75, 0.9583, 0.75, 0.9375, 0.8333, 0.9375, 0.8333, 0.9583, 0.8333, 0.9583, 0.8333, 0.9375, 0.9167, 0.9375, 0.9167, 0.9583, 0.9167, 0.9583, 0.9167, 0.9375, 1.0, 0.9375, 1.0, 0.9583, 2.98e-08, 0.9583, 2.98e-08, 0.9375, 0.08333, 0.9375, 0.08333, 0.9583, 0.08333, 0.9583, 0.08333, 0.9375, 0.1667, 0.9375, 0.1667, 0.9583, 0.1667, 0.9583, 0.1667, 0.9375, 0.25, 0.9375, 0.25, 0.9583, 0.25, 0.9583, 0.25, 0.9375, 0.3333, 0.9375, 0.3333, 0.9583, 0.3333, 0.9583, 0.3333, 0.9375, 0.4167, 0.9375, 0.4167, 0.9583, 0.4167, 0.9583, 0.4167, 0.9375, 0.5, 0.9375, 0.5, 0.9583, 0.5, 0.9375, 0.5, 0.9167, 0.5833, 0.9167, 0.5833, 0.9375, 0.5833, 0.9375, 0.5833, 0.9167, 0.6667, 0.9167, 0.6667, 0.9375, 0.6667, 0.9375, 0.6667, 0.9167, 0.75, 0.9167, 0.75, 0.9375, 0.75, 0.9375, 0.75, 0.9167, 0.8333, 0.9167, 0.8333, 0.9375, 0.8333, 0.9375, 0.8333, 0.9167, 0.9167, 0.9167, 0.9167, 0.9375, 0.9167, 0.9375, 0.9167, 0.9167, 1.0, 0.9167, 1.0, 0.9375, 2.98e-08, 0.9375, 2.98e-08, 0.9167, 0.08333, 0.9167, 0.08333, 0.9375, 0.08333, 0.9375, 0.08333, 0.9167, 0.1667, 0.9167, 0.1667, 0.9375, 0.1667, 0.9375, 0.1667, 0.9167, 0.25, 0.9167, 0.25, 0.9375, 0.25, 0.9375, 0.25, 0.9167, 0.3333, 0.9167, 0.3333, 0.9375, 0.3333, 0.9375, 0.3333, 0.9167, 0.4167, 0.9167, 0.4167, 0.9375, 0.4167, 0.9375, 0.4167, 0.9167, 0.5, 0.9167, 0.5, 0.9375, 0.5, 0.9167, 0.5, 0.8958, 0.5833, 0.8958, 0.5833, 0.9167, 0.5833, 0.9167, 0.5833, 0.8958, 0.6667, 0.8958, 0.6667, 0.9167, 0.6667, 0.9167, 0.6667, 0.8958, 0.75, 0.8958, 0.75, 0.9167, 0.75, 0.9167, 0.75, 0.8958, 0.8333, 0.8958, 0.8333, 0.9167, 0.8333, 0.9167, 0.8333, 0.8958, 0.9167, 0.8958, 0.9167, 0.9167, 0.9167, 0.9167, 0.9167, 0.8958, 1.0, 0.8958, 1.0, 0.9167, 2.98e-08, 0.9167, 2.98e-08, 0.8958, 0.08333, 0.8958, 0.08333, 0.9167, 0.08333, 0.9167, 0.08333, 0.8958, 0.1667, 0.8958, 0.1667, 0.9167, 0.1667, 0.9167, 0.1667, 0.8958, 0.25, 0.8958, 0.25, 0.9167, 0.25, 0.9167, 0.25, 0.8958, 0.3333, 0.8958, 0.3333, 0.9167, 0.3333, 0.9167, 0.3333, 0.8958, 0.4167, 0.8958, 0.4167, 0.9167, 0.4167, 0.9167, 0.4167, 0.8958, 0.5, 0.8958, 0.5, 0.9167, 0.5, 0.8958, 0.5, 0.875, 0.5833, 0.875, 0.5833, 0.8958, 0.5833, 0.8958, 0.5833, 0.875, 0.6667, 0.875, 0.6667, 0.8958, 0.6667, 0.8958, 0.6667, 0.875, 0.75, 0.875, 0.75, 0.8958, 0.75, 0.8958, 0.75, 0.875, 0.8333, 0.875, 0.8333, 0.8958, 0.8333, 0.8958, 0.8333, 0.875, 0.9167, 0.875, 0.9167, 0.8958, 0.9167, 0.8958, 0.9167, 0.875, 1.0, 0.875, 1.0, 0.8958, 2.98e-08, 0.8958, 2.98e-08, 0.875, 0.08333, 0.875, 0.08333, 0.8958, 0.08333, 0.8958, 0.08333, 0.875, 0.1667, 0.875, 0.1667, 0.8958, 0.1667, 0.8958, 0.1667, 0.875, 0.25, 0.875, 0.25, 0.8958, 0.25, 0.8958, 0.25, 0.875, 0.3333, 0.875, 0.3333, 0.8958, 0.3333, 0.8958, 0.3333, 0.875, 0.4167, 0.875, 0.4167, 0.8958, 0.4167, 0.8958, 0.4167, 0.875, 0.5, 0.875, 0.5, 0.8958, 0.5, 0.875, 0.5, 0.8542, 0.5833, 0.8542, 0.5833, 0.875, 0.5833, 0.875, 0.5833, 0.8542, 0.6667, 0.8542, 0.6667, 0.875, 0.6667, 0.875, 0.6667, 0.8542, 0.75, 0.8542, 0.75, 0.875, 0.75, 0.875, 0.75, 0.8542, 0.8333, 0.8542, 0.8333, 0.875, 0.8333, 0.875, 0.8333, 0.8542, 0.9167, 0.8542, 0.9167, 0.875, 0.9167, 0.875, 0.9167, 0.8542, 1.0, 0.8542, 1.0, 0.875, 2.98e-08, 0.875, 2.98e-08, 0.8542, 0.08333, 0.8542, 0.08333, 0.875, 0.08333, 0.875, 0.08333, 0.8542, 0.1667, 0.8542, 0.1667, 0.875, 0.1667, 0.875, 0.1667, 0.8542, 0.25, 0.8542, 0.25, 0.875, 0.25, 0.875, 0.25, 0.8542, 0.3333, 0.8542, 0.3333, 0.875, 0.3333, 0.875, 0.3333, 0.8542, 0.4167, 0.8542, 0.4167, 0.875, 0.4167, 0.875, 0.4167, 0.8542, 0.5, 0.8542, 0.5, 0.875, 0.5, 0.8542, 0.5, 0.8333, 0.5833, 0.8333, 0.5833, 0.8542, 0.5833, 0.8542, 0.5833, 0.8333, 0.6667, 0.8333, 0.6667, 0.8542, 0.6667, 0.8542, 0.6667, 0.8333, 0.75, 0.8333, 0.75, 0.8542, 0.75, 0.8542, 0.75, 0.8333, 0.8333, 0.8333, 0.8333, 0.8542, 0.8333, 0.8542, 0.8333, 0.8333, 0.9167, 0.8333, 0.9167, 0.8542, 0.9167, 0.8542, 0.9167, 0.8333, 1.0, 0.8333, 1.0, 0.8542, 2.98e-08, 0.8542, 0.0, 0.8333, 0.08333, 0.8333, 0.08333, 0.8542, 0.08333, 0.8542, 0.08333, 0.8333, 0.1667, 0.8333, 0.1667, 0.8542, 0.1667, 0.8542, 0.1667, 0.8333, 0.25, 0.8333, 0.25, 0.8542, 0.25, 0.8542, 0.25, 0.8333, 0.3333, 0.8333, 0.3333, 0.8542, 0.3333, 0.8542, 0.3333, 0.8333, 0.4167, 0.8333, 0.4167, 0.8542, 0.4167, 0.8542, 0.4167, 0.8333, 0.5, 0.8333, 0.5, 0.8542, 0.5, 0.8333, 0.5, 0.8125, 0.5833, 0.8125, 0.5833, 0.8333, 0.5833, 0.8333, 0.5833, 0.8125, 0.6667, 0.8125, 0.6667, 0.8333, 0.6667, 0.8333, 0.6667, 0.8125, 0.75, 0.8125, 0.75, 0.8333, 0.75, 0.8333, 0.75, 0.8125, 0.8333, 0.8125, 0.8333, 0.8333, 0.8333, 0.8333, 0.8333, 0.8125, 0.9167, 0.8125, 0.9167, 0.8333, 0.9167, 0.8333, 0.9167, 0.8125, 1.0, 0.8125, 1.0, 0.8333, 0.0, 0.8333, 0.0, 0.8125, 0.08333, 0.8125, 0.08333, 0.8333, 0.08333, 0.8333, 0.08333, 0.8125, 0.1667, 0.8125, 0.1667, 0.8333, 0.1667, 0.8333, 0.1667, 0.8125, 0.25, 0.8125, 0.25, 0.8333, 0.25, 0.8333, 0.25, 0.8125, 0.3333, 0.8125, 0.3333, 0.8333, 0.3333, 0.8333, 0.3333, 0.8125, 0.4167, 0.8125, 0.4167, 0.8333, 0.4167, 0.8333, 0.4167, 0.8125, 0.5, 0.8125, 0.5, 0.8333, 0.5, 0.8125, 0.5, 0.7917, 0.5833, 0.7917, 0.5833, 0.8125, 0.5833, 0.8125, 0.5833, 0.7917, 0.6667, 0.7917, 0.6667, 0.8125, 0.6667, 0.8125, 0.6667, 0.7917, 0.75, 0.7917, 0.75, 0.8125, 0.75, 0.8125, 0.75, 0.7917, 0.8333, 0.7917, 0.8333, 0.8125, 0.8333, 0.8125, 0.8333, 0.7917, 0.9167, 0.7917, 0.9167, 0.8125, 0.9167, 0.8125, 0.9167, 0.7917, 1.0, 0.7917, 1.0, 0.8125, 0.0, 0.8125, 0.0, 0.7917, 0.08333, 0.7917, 0.08333, 0.8125, 0.08333, 0.8125, 0.08333, 0.7917, 0.1667, 0.7917, 0.1667, 0.8125, 0.1667, 0.8125, 0.1667, 0.7917, 0.25, 0.7917, 0.25, 0.8125, 0.25, 0.8125, 0.25, 0.7917, 0.3333, 0.7917, 0.3333, 0.8125, 0.3333, 0.8125, 0.3333, 0.7917, 0.4167, 0.7917, 0.4167, 0.8125, 0.4167, 0.8125, 0.4167, 0.7917, 0.5, 0.7917, 0.5, 0.8125, 0.5, 0.7917, 0.5, 0.7708, 0.5833, 0.7708, 0.5833, 0.7917, 0.5833, 0.7917, 0.5833, 0.7708, 0.6667, 0.7708, 0.6667, 0.7917, 0.6667, 0.7917, 0.6667, 0.7708, 0.75, 0.7708, 0.75, 0.7917, 0.75, 0.7917, 0.75, 0.7708, 0.8333, 0.7708, 0.8333, 0.7917, 0.8333, 0.7917, 0.8333, 0.7708, 0.9167, 0.7708, 0.9167, 0.7917, 0.9167, 0.7917, 0.9167, 0.7708, 1.0, 0.7708, 1.0, 0.7917, 0.0, 0.7917, 0.0, 0.7708, 0.08333, 0.7708, 0.08333, 0.7917, 0.08333, 0.7917, 0.08333, 0.7708, 0.1667, 0.7708, 0.1667, 0.7917, 0.1667, 0.7917, 0.1667, 0.7708, 0.25, 0.7708, 0.25, 0.7917, 0.25, 0.7917, 0.25, 0.7708, 0.3333, 0.7708, 0.3333, 0.7917, 0.3333, 0.7917, 0.3333, 0.7708, 0.4167, 0.7708, 0.4167, 0.7917, 0.4167, 0.7917, 0.4167, 0.7708, 0.5, 0.7708, 0.5, 0.7917, 0.5, 0.7708, 0.5, 0.75, 0.5833, 0.75, 0.5833, 0.7708, 0.5833, 0.7708, 0.5833, 0.75, 0.6667, 0.75, 0.6667, 0.7708, 0.6667, 0.7708, 0.6667, 0.75, 0.75, 0.75, 0.75, 0.7708, 0.75, 0.7708, 0.75, 0.75, 0.8333, 0.75, 0.8333, 0.7708, 0.8333, 0.7708, 0.8333, 0.75, 0.9167, 0.75, 0.9167, 0.7708, 0.9167, 0.7708, 0.9167, 0.75, 1.0, 0.75, 1.0, 0.7708, 0.0, 0.7708, 0.0, 0.75, 0.08333, 0.75, 0.08333, 0.7708, 0.08333, 0.7708, 0.08333, 0.75, 0.1667, 0.75, 0.1667, 0.7708, 0.1667, 0.7708, 0.1667, 0.75, 0.25, 0.75, 0.25, 0.7708, 0.25, 0.7708, 0.25, 0.75, 0.3333, 0.75, 0.3333, 0.7708, 0.3333, 0.7708, 0.3333, 0.75, 0.4167, 0.75, 0.4167, 0.7708, 0.4167, 0.7708, 0.4167, 0.75, 0.5, 0.75, 0.5, 0.7708, 0.5, 0.75, 0.5, 0.7292, 0.5833, 0.7292, 0.5833, 0.75, 0.5833, 0.75, 0.5833, 0.7292, 0.6667, 0.7292, 0.6667, 0.75, 0.6667, 0.75, 0.6667, 0.7292, 0.75, 0.7292, 0.75, 0.75, 0.75, 0.75, 0.75, 0.7292, 0.8333, 0.7292, 0.8333, 0.75, 0.8333, 0.75, 0.8333, 0.7292, 0.9167, 0.7292, 0.9167, 0.75, 0.9167, 0.75, 0.9167, 0.7292, 1.0, 0.7292, 1.0, 0.75, 0.0, 0.75, 0.0, 0.7292, 0.08333, 0.7292, 0.08333, 0.75, 0.08333, 0.75, 0.08333, 0.7292, 0.1667, 0.7292, 0.1667, 0.75, 0.1667, 0.75, 0.1667, 0.7292, 0.25, 0.7292, 0.25, 0.75, 0.25, 0.75, 0.25, 0.7292, 0.3333, 0.7292, 0.3333, 0.75, 0.3333, 0.75, 0.3333, 0.7292, 0.4167, 0.7292, 0.4167, 0.75, 0.4167, 0.75, 0.4167, 0.7292, 0.5, 0.7292, 0.5, 0.75, 0.5, 0.7292, 0.5, 0.7083, 0.5833, 0.7083, 0.5833, 0.7292, 0.5833, 0.7292, 0.5833, 0.7083, 0.6667, 0.7083, 0.6667, 0.7292, 0.6667, 0.7292, 0.6667, 0.7083, 0.75, 0.7083, 0.75, 0.7292, 0.75, 0.7292, 0.75, 0.7083, 0.8333, 0.7083, 0.8333, 0.7292, 0.8333, 0.7292, 0.8333, 0.7083, 0.9167, 0.7083, 0.9167, 0.7292, 0.9167, 0.7292, 0.9167, 0.7083, 1.0, 0.7083, 1.0, 0.7292, 0.0, 0.7292, 0.0, 0.7083, 0.08333, 0.7083, 0.08333, 0.7292, 0.08333, 0.7292, 0.08333, 0.7083, 0.1667, 0.7083, 0.1667, 0.7292, 0.1667, 0.7292, 0.1667, 0.7083, 0.25, 0.7083, 0.25, 0.7292, 0.25, 0.7292, 0.25, 0.7083, 0.3333, 0.7083, 0.3333, 0.7292, 0.3333, 0.7292, 0.3333, 0.7083, 0.4167, 0.7083, 0.4167, 0.7292, 0.4167, 0.7292, 0.4167, 0.7083, 0.5, 0.7083, 0.5, 0.7292, 0.5, 0.7083, 0.5, 0.6875, 0.5833, 0.6875, 0.5833, 0.7083, 0.5833, 0.7083, 0.5833, 0.6875, 0.6667, 0.6875, 0.6667, 0.7083, 0.6667, 0.7083, 0.6667, 0.6875, 0.75, 0.6875, 0.75, 0.7083, 0.75, 0.7083, 0.75, 0.6875, 0.8333, 0.6875, 0.8333, 0.7083, 0.8333, 0.7083, 0.8333, 0.6875, 0.9167, 0.6875, 0.9167, 0.7083, 0.9167, 0.7083, 0.9167, 0.6875, 1.0, 0.6875, 1.0, 0.7083, 0.0, 0.7083, 0.0, 0.6875, 0.08333, 0.6875, 0.08333, 0.7083, 0.08333, 0.7083, 0.08333, 0.6875, 0.1667, 0.6875, 0.1667, 0.7083, 0.1667, 0.7083, 0.1667, 0.6875, 0.25, 0.6875, 0.25, 0.7083, 0.25, 0.7083, 0.25, 0.6875, 0.3333, 0.6875, 0.3333, 0.7083, 0.3333, 0.7083, 0.3333, 0.6875, 0.4167, 0.6875, 0.4167, 0.7083, 0.4167, 0.7083, 0.4167, 0.6875, 0.5, 0.6875, 0.5, 0.7083, 0.5, 0.6875, 0.5, 0.6667, 0.5833, 0.6667, 0.5833, 0.6875, 0.5833, 0.6875, 0.5833, 0.6667, 0.6667, 0.6667, 0.6667, 0.6875, 0.6667, 0.6875, 0.6667, 0.6667, 0.75, 0.6667, 0.75, 0.6875, 0.75, 0.6875, 0.75, 0.6667, 0.8333, 0.6667, 0.8333, 0.6875, 0.8333, 0.6875, 0.8333, 0.6667, 0.9167, 0.6667, 0.9167, 0.6875, 0.9167, 0.6875, 0.9167, 0.6667, 1.0, 0.6667, 1.0, 0.6875, 0.0, 0.6875, 0.0, 0.6667, 0.08333, 0.6667, 0.08333, 0.6875, 0.08333, 0.6875, 0.08333, 0.6667, 0.1667, 0.6667, 0.1667, 0.6875, 0.1667, 0.6875, 0.1667, 0.6667, 0.25, 0.6667, 0.25, 0.6875, 0.25, 0.6875, 0.25, 0.6667, 0.3333, 0.6667, 0.3333, 0.6875, 0.3333, 0.6875, 0.3333, 0.6667, 0.4167, 0.6667, 0.4167, 0.6875, 0.4167, 0.6875, 0.4167, 0.6667, 0.5, 0.6667, 0.5, 0.6875, 0.5, 0.6667, 0.5, 0.6458, 0.5833, 0.6458, 0.5833, 0.6667, 0.5833, 0.6667, 0.5833, 0.6458, 0.6667, 0.6458, 0.6667, 0.6667, 0.6667, 0.6667, 0.6667, 0.6458, 0.75, 0.6458, 0.75, 0.6667, 0.75, 0.6667, 0.75, 0.6458, 0.8333, 0.6458, 0.8333, 0.6667, 0.8333, 0.6667, 0.8333, 0.6458, 0.9167, 0.6458, 0.9167, 0.6667, 0.9167, 0.6667, 0.9167, 0.6458, 1.0, 0.6458, 1.0, 0.6667, 0.0, 0.6667, 0.0, 0.6458, 0.08333, 0.6458, 0.08333, 0.6667, 0.08333, 0.6667, 0.08333, 0.6458, 0.1667, 0.6458, 0.1667, 0.6667, 0.1667, 0.6667, 0.1667, 0.6458, 0.25, 0.6458, 0.25, 0.6667, 0.25, 0.6667, 0.25, 0.6458, 0.3333, 0.6458, 0.3333, 0.6667, 0.3333, 0.6667, 0.3333, 0.6458, 0.4167, 0.6458, 0.4167, 0.6667, 0.4167, 0.6667, 0.4167, 0.6458, 0.5, 0.6458, 0.5, 0.6667, 0.5, 0.6458, 0.5, 0.625, 0.5833, 0.625, 0.5833, 0.6458, 0.5833, 0.6458, 0.5833, 0.625, 0.6667, 0.625, 0.6667, 0.6458, 0.6667, 0.6458, 0.6667, 0.625, 0.75, 0.625, 0.75, 0.6458, 0.75, 0.6458, 0.75, 0.625, 0.8333, 0.625, 0.8333, 0.6458, 0.8333, 0.6458, 0.8333, 0.625, 0.9167, 0.625, 0.9167, 0.6458, 0.9167, 0.6458, 0.9167, 0.625, 1.0, 0.625, 1.0, 0.6458, 0.0, 0.6458, 0.0, 0.625, 0.08333, 0.625, 0.08333, 0.6458, 0.08333, 0.6458, 0.08333, 0.625, 0.1667, 0.625, 0.1667, 0.6458, 0.1667, 0.6458, 0.1667, 0.625, 0.25, 0.625, 0.25, 0.6458, 0.25, 0.6458, 0.25, 0.625, 0.3333, 0.625, 0.3333, 0.6458, 0.3333, 0.6458, 0.3333, 0.625, 0.4167, 0.625, 0.4167, 0.6458, 0.4167, 0.6458, 0.4167, 0.625, 0.5, 0.625, 0.5, 0.6458, 0.5, 0.625, 0.5, 0.6042, 0.5833, 0.6042, 0.5833, 0.625, 0.5833, 0.625, 0.5833, 0.6042, 0.6667, 0.6042, 0.6667, 0.625, 0.6667, 0.625, 0.6667, 0.6042, 0.75, 0.6042, 0.75, 0.625, 0.75, 0.625, 0.75, 0.6042, 0.8333, 0.6042, 0.8333, 0.625, 0.8333, 0.625, 0.8333, 0.6042, 0.9167, 0.6042, 0.9167, 0.625, 0.9167, 0.625, 0.9167, 0.6042, 1.0, 0.6042, 1.0, 0.625, 0.0, 0.625, 0.0, 0.6042, 0.08333, 0.6042, 0.08333, 0.625, 0.08333, 0.625, 0.08333, 0.6042, 0.1667, 0.6042, 0.1667, 0.625, 0.1667, 0.625, 0.1667, 0.6042, 0.25, 0.6042, 0.25, 0.625, 0.25, 0.625, 0.25, 0.6042, 0.3333, 0.6042, 0.3333, 0.625, 0.3333, 0.625, 0.3333, 0.6042, 0.4167, 0.6042, 0.4167, 0.625, 0.4167, 0.625, 0.4167, 0.6042, 0.5, 0.6042, 0.5, 0.625, 0.5, 0.6042, 0.5, 0.5833, 0.5833, 0.5833, 0.5833, 0.6042, 0.5833, 0.6042, 0.5833, 0.5833, 0.6667, 0.5833, 0.6667, 0.6042, 0.6667, 0.6042, 0.6667, 0.5833, 0.75, 0.5833, 0.75, 0.6042, 0.75, 0.6042, 0.75, 0.5833, 0.8333, 0.5833, 0.8333, 0.6042, 0.8333, 0.6042, 0.8333, 0.5833, 0.9167, 0.5833, 0.9167, 0.6042, 0.9167, 0.6042, 0.9167, 0.5833, 1.0, 0.5833, 1.0, 0.6042, 0.0, 0.6042, 0.0, 0.5833, 0.08333, 0.5833, 0.08333, 0.6042, 0.08333, 0.6042, 0.08333, 0.5833, 0.1667, 0.5833, 0.1667, 0.6042, 0.1667, 0.6042, 0.1667, 0.5833, 0.25, 0.5833, 0.25, 0.6042, 0.25, 0.6042, 0.25, 0.5833, 0.3333, 0.5833, 0.3333, 0.6042, 0.3333, 0.6042, 0.3333, 0.5833, 0.4167, 0.5833, 0.4167, 0.6042, 0.4167, 0.6042, 0.4167, 0.5833, 0.5, 0.5833, 0.5, 0.6042, 0.5, 0.5833, 0.5, 0.5625, 0.5833, 0.5625, 0.5833, 0.5833, 0.5833, 0.5833, 0.5833, 0.5625, 0.6667, 0.5625, 0.6667, 0.5833, 0.6667, 0.5833, 0.6667, 0.5625, 0.75, 0.5625, 0.75, 0.5833, 0.75, 0.5833, 0.75, 0.5625, 0.8333, 0.5625, 0.8333, 0.5833, 0.8333, 0.5833, 0.8333, 0.5625, 0.9167, 0.5625, 0.9167, 0.5833, 0.9167, 0.5833, 0.9167, 0.5625, 1.0, 0.5625, 1.0, 0.5833, 0.0, 0.5833, 0.0, 0.5625, 0.08333, 0.5625, 0.08333, 0.5833, 0.08333, 0.5833, 0.08333, 0.5625, 0.1667, 0.5625, 0.1667, 0.5833, 0.1667, 0.5833, 0.1667, 0.5625, 0.25, 0.5625, 0.25, 0.5833, 0.25, 0.5833, 0.25, 0.5625, 0.3333, 0.5625, 0.3333, 0.5833, 0.3333, 0.5833, 0.3333, 0.5625, 0.4167, 0.5625, 0.4167, 0.5833, 0.4167, 0.5833, 0.4167, 0.5625, 0.5, 0.5625, 0.5, 0.5833, 0.5, 0.5625, 0.5, 0.5417, 0.5833, 0.5417, 0.5833, 0.5625, 0.5833, 0.5625, 0.5833, 0.5417, 0.6667, 0.5417, 0.6667, 0.5625, 0.6667, 0.5625, 0.6667, 0.5417, 0.75, 0.5417, 0.75, 0.5625, 0.75, 0.5625, 0.75, 0.5417, 0.8333, 0.5417, 0.8333, 0.5625, 0.8333, 0.5625, 0.8333, 0.5417, 0.9167, 0.5417, 0.9167, 0.5625, 0.9167, 0.5625, 0.9167, 0.5417, 1.0, 0.5417, 1.0, 0.5625, 0.0, 0.5625, 0.0, 0.5417, 0.08333, 0.5417, 0.08333, 0.5625, 0.08333, 0.5625, 0.08333, 0.5417, 0.1667, 0.5417, 0.1667, 0.5625, 0.1667, 0.5625, 0.1667, 0.5417, 0.25, 0.5417, 0.25, 0.5625, 0.25, 0.5625, 0.25, 0.5417, 0.3333, 0.5417, 0.3333, 0.5625, 0.3333, 0.5625, 0.3333, 0.5417, 0.4167, 0.5417, 0.4167, 0.5625, 0.4167, 0.5625, 0.4167, 0.5417, 0.5, 0.5417, 0.5, 0.5625, 0.5, 0.5417, 0.5, 0.5208, 0.5833, 0.5208, 0.5833, 0.5417, 0.5833, 0.5417, 0.5833, 0.5208, 0.6667, 0.5208, 0.6667, 0.5417, 0.6667, 0.5417, 0.6667, 0.5208, 0.75, 0.5208, 0.75, 0.5417, 0.75, 0.5417, 0.75, 0.5208, 0.8333, 0.5208, 0.8333, 0.5417, 0.8333, 0.5417, 0.8333, 0.5208, 0.9167, 0.5208, 0.9167, 0.5417, 0.9167, 0.5417, 0.9167, 0.5208, 1.0, 0.5208, 1.0, 0.5417, 0.0, 0.5417, 0.0, 0.5208, 0.08333, 0.5208, 0.08333, 0.5417, 0.08333, 0.5417, 0.08333, 0.5208, 0.1667, 0.5208, 0.1667, 0.5417, 0.1667, 0.5417, 0.1667, 0.5208, 0.25, 0.5208, 0.25, 0.5417, 0.25, 0.5417, 0.25, 0.5208, 0.3333, 0.5208, 0.3333, 0.5417, 0.3333, 0.5417, 0.3333, 0.5208, 0.4167, 0.5208, 0.4167, 0.5417, 0.4167, 0.5417, 0.4167, 0.5208, 0.5, 0.5208, 0.5, 0.5417, 0.5, 0.5208, 0.5, 0.5, 0.5833, 0.5, 0.5833, 0.5208, 0.5833, 0.5208, 0.5833, 0.5, 0.6667, 0.5, 0.6667, 0.5208, 0.6667, 0.5208, 0.6667, 0.5, 0.75, 0.5, 0.75, 0.5208, 0.75, 0.5208, 0.75, 0.5, 0.8333, 0.5, 0.8333, 0.5208, 0.8333, 0.5208, 0.8333, 0.5, 0.9167, 0.5, 0.9167, 0.5208, 0.9167, 0.5208, 0.9167, 0.5, 1.0, 0.5, 1.0, 0.5208, 0.0, 0.5208, 0.0, 0.5, 0.08333, 0.5, 0.08333, 0.5208, 0.08333, 0.5208, 0.08333, 0.5, 0.1667, 0.5, 0.1667, 0.5208, 0.1667, 0.5208, 0.1667, 0.5, 0.25, 0.5, 0.25, 0.5208, 0.25, 0.5208, 0.25, 0.5, 0.3333, 0.5, 0.3333, 0.5208, 0.3333, 0.5208, 0.3333, 0.5, 0.4167, 0.5, 0.4167, 0.5208, 0.4167, 0.5208, 0.4167, 0.5, 0.5, 0.5, 0.5, 0.5208])
me_torus_001.materials.append(mat_light)
me_torus_001.use_remesh_fix_poles = True
me_torus_001.use_remesh_preserve_attributes = False
me_torus_001.use_mirror_vertex_groups = False
me_torus_001.update()
me_torus_002 = bpy.data.meshes.new('Torus.002')
me_torus_002.from_pydata([(3.203e-06, 0.0, 0.1734), (0.3897, 0.0, 0.8484), (-0.3897, 0.0, 0.8484), (3.094e-06, 10.98, 1.619), (0.3897, 10.81, 2.271), (-0.3897, 10.81, 2.271), (2.774e-06, 21.21, 5.858), (0.3897, 20.88, 6.442), (-0.3897, 20.88, 6.442), (2.265e-06, 30.0, 12.6), (0.3897, 29.52, 13.08), (-0.3897, 29.52, 13.08), (1.602e-06, 36.74, 21.39), (0.3897, 36.16, 21.73), (-0.3897, 36.16, 21.73), (8.291e-07, 40.98, 31.62), (0.3897, 40.33, 31.8), (-0.3897, 40.33, 31.8), (2.418e-13, 42.43, 42.6), (0.3897, 41.75, 42.6), (-0.3897, 41.75, 42.6), (-8.291e-07, 40.98, 53.58), (0.3897, 40.33, 53.41), (-0.3897, 40.33, 53.41), (-1.602e-06, 36.74, 63.82), (0.3897, 36.16, 63.48), (-0.3897, 36.16, 63.48), (-2.265e-06, 30.0, 72.6), (0.3897, 29.52, 72.13), (-0.3897, 29.52, 72.13), (-2.774e-06, 21.21, 79.35), (0.3897, 20.88, 78.76), (-0.3897, 20.88, 78.76), (-3.094e-06, 10.98, 83.59), (0.3897, 10.81, 82.93), (-0.3897, 10.81, 82.93), (-3.203e-06, 3.709e-06, 85.03), (0.3897, 3.65e-06, 84.36), (-0.3897, 3.65e-06, 84.36), (-3.094e-06, -10.98, 83.59), (0.3897, -10.81, 82.93), (-0.3897, -10.81, 82.93), (-2.774e-06, -21.21, 79.35), (0.3897, -20.88, 78.76), (-0.3897, -20.88, 78.76), (-2.265e-06, -30.0, 72.6), (0.3897, -29.52, 72.13), (-0.3897, -29.52, 72.13), (-1.602e-06, -36.74, 63.82), (0.3897, -36.16, 63.48), (-0.3897, -36.16, 63.48), (-8.291e-07, -40.98, 53.58), (0.3897, -40.33, 53.41), (-0.3897, -40.33, 53.41), (2.418e-13, -42.43, 42.6), (0.3897, -41.75, 42.6), (-0.3897, -41.75, 42.6), (8.291e-07, -40.98, 31.62), (0.3897, -40.33, 31.8), (-0.3897, -40.33, 31.8), (1.602e-06, -36.74, 21.39), (0.3897, -36.16, 21.73), (-0.3897, -36.16, 21.73), (2.265e-06, -30.0, 12.6), (0.3897, -29.52, 13.08), (-0.3897, -29.52, 13.08), (2.774e-06, -21.21, 5.858), (0.3897, -20.88, 6.442), (-0.3897, -20.88, 6.442), (3.094e-06, -10.98, 1.619), (0.3897, -10.81, 2.271), (-0.3897, -10.81, 2.271)], [], [(0, 3, 4, 1), (1, 4, 5, 2), (2, 5, 3, 0), (3, 6, 7, 4), (4, 7, 8, 5), (5, 8, 6, 3), (6, 9, 10, 7), (7, 10, 11, 8), (8, 11, 9, 6), (9, 12, 13, 10), (10, 13, 14, 11), (11, 14, 12, 9), (12, 15, 16, 13), (13, 16, 17, 14), (14, 17, 15, 12), (15, 18, 19, 16), (16, 19, 20, 17), (17, 20, 18, 15), (18, 21, 22, 19), (19, 22, 23, 20), (20, 23, 21, 18), (21, 24, 25, 22), (22, 25, 26, 23), (23, 26, 24, 21), (24, 27, 28, 25), (25, 28, 29, 26), (26, 29, 27, 24), (27, 30, 31, 28), (28, 31, 32, 29), (29, 32, 30, 27), (30, 33, 34, 31), (31, 34, 35, 32), (32, 35, 33, 30), (33, 36, 37, 34), (34, 37, 38, 35), (35, 38, 36, 33), (36, 39, 40, 37), (37, 40, 41, 38), (38, 41, 39, 36), (39, 42, 43, 40), (40, 43, 44, 41), (41, 44, 42, 39), (42, 45, 46, 43), (43, 46, 47, 44), (44, 47, 45, 42), (45, 48, 49, 46), (46, 49, 50, 47), (47, 50, 48, 45), (48, 51, 52, 49), (49, 52, 53, 50), (50, 53, 51, 48), (51, 54, 55, 52), (52, 55, 56, 53), (53, 56, 54, 51), (54, 57, 58, 55), (55, 58, 59, 56), (56, 59, 57, 54), (57, 60, 61, 58), (58, 61, 62, 59), (59, 62, 60, 57), (60, 63, 64, 61), (61, 64, 65, 62), (62, 65, 63, 60), (63, 66, 67, 64), (64, 67, 68, 65), (65, 68, 66, 63), (66, 69, 70, 67), (67, 70, 71, 68), (68, 71, 69, 66), (69, 0, 1, 70), (70, 1, 2, 71), (71, 2, 0, 69)])
_uv = me_torus_002.uv_layers.new(name='UVMap')
_uv.uv.foreach_set('vector', [0.5, 0.6667, 0.5417, 0.6667, 0.5417, 1.0, 0.5, 1.0, 0.5, 0.0, 0.5417, 0.0, 0.5417, 0.3333, 0.5, 0.3333, 0.5, 0.3333, 0.5417, 0.3333, 0.5417, 0.6667, 0.5, 0.6667, 0.5417, 0.6667, 0.5833, 0.6667, 0.5833, 1.0, 0.5417, 1.0, 0.5417, 0.0, 0.5833, 0.0, 0.5833, 0.3333, 0.5417, 0.3333, 0.5417, 0.3333, 0.5833, 0.3333, 0.5833, 0.6667, 0.5417, 0.6667, 0.5833, 0.6667, 0.625, 0.6667, 0.625, 1.0, 0.5833, 1.0, 0.5833, 0.0, 0.625, 0.0, 0.625, 0.3333, 0.5833, 0.3333, 0.5833, 0.3333, 0.625, 0.3333, 0.625, 0.6667, 0.5833, 0.6667, 0.625, 0.6667, 0.6667, 0.6667, 0.6667, 1.0, 0.625, 1.0, 0.625, 0.0, 0.6667, 0.0, 0.6667, 0.3333, 0.625, 0.3333, 0.625, 0.3333, 0.6667, 0.3333, 0.6667, 0.6667, 0.625, 0.6667, 0.6667, 0.6667, 0.7083, 0.6667, 0.7083, 1.0, 0.6667, 1.0, 0.6667, 0.0, 0.7083, 0.0, 0.7083, 0.3333, 0.6667, 0.3333, 0.6667, 0.3333, 0.7083, 0.3333, 0.7083, 0.6667, 0.6667, 0.6667, 0.7083, 0.6667, 0.75, 0.6667, 0.75, 1.0, 0.7083, 1.0, 0.7083, 0.0, 0.75, 0.0, 0.75, 0.3333, 0.7083, 0.3333, 0.7083, 0.3333, 0.75, 0.3333, 0.75, 0.6667, 0.7083, 0.6667, 0.75, 0.6667, 0.7917, 0.6667, 0.7917, 1.0, 0.75, 1.0, 0.75, 0.0, 0.7917, 0.0, 0.7917, 0.3333, 0.75, 0.3333, 0.75, 0.3333, 0.7917, 0.3333, 0.7917, 0.6667, 0.75, 0.6667, 0.7917, 0.6667, 0.8333, 0.6667, 0.8333, 1.0, 0.7917, 1.0, 0.7917, 0.0, 0.8333, 0.0, 0.8333, 0.3333, 0.7917, 0.3333, 0.7917, 0.3333, 0.8333, 0.3333, 0.8333, 0.6667, 0.7917, 0.6667, 0.8333, 0.6667, 0.875, 0.6667, 0.875, 1.0, 0.8333, 1.0, 0.8333, 0.0, 0.875, 0.0, 0.875, 0.3333, 0.8333, 0.3333, 0.8333, 0.3333, 0.875, 0.3333, 0.875, 0.6667, 0.8333, 0.6667, 0.875, 0.6667, 0.9167, 0.6667, 0.9167, 1.0, 0.875, 1.0, 0.875, 0.0, 0.9167, 0.0, 0.9167, 0.3333, 0.875, 0.3333, 0.875, 0.3333, 0.9167, 0.3333, 0.9167, 0.6667, 0.875, 0.6667, 0.9167, 0.6667, 0.9583, 0.6667, 0.9583, 1.0, 0.9167, 1.0, 0.9167, 0.0, 0.9583, 0.0, 0.9583, 0.3333, 0.9167, 0.3333, 0.9167, 0.3333, 0.9583, 0.3333, 0.9583, 0.6667, 0.9167, 0.6667, 0.9583, 0.6667, 1.0, 0.6667, 1.0, 1.0, 0.9583, 1.0, 0.9583, 0.0, 1.0, 0.0, 1.0, 0.3333, 0.9583, 0.3333, 0.9583, 0.3333, 1.0, 0.3333, 1.0, 0.6667, 0.9583, 0.6667, -4.441e-16, 0.6667, 0.04167, 0.6667, 0.04167, 1.0, -4.441e-16, 1.0, -4.441e-16, 0.0, 0.04167, 0.0, 0.04167, 0.3333, -4.441e-16, 0.3333, -4.441e-16, 0.3333, 0.04167, 0.3333, 0.04167, 0.6667, -4.441e-16, 0.6667, 0.04167, 0.6667, 0.08333, 0.6667, 0.08333, 1.0, 0.04167, 1.0, 0.04167, 0.0, 0.08333, 0.0, 0.08333, 0.3333, 0.04167, 0.3333, 0.04167, 0.3333, 0.08333, 0.3333, 0.08333, 0.6667, 0.04167, 0.6667, 0.08333, 0.6667, 0.125, 0.6667, 0.125, 1.0, 0.08333, 1.0, 0.08333, 0.0, 0.125, 0.0, 0.125, 0.3333, 0.08333, 0.3333, 0.08333, 0.3333, 0.125, 0.3333, 0.125, 0.6667, 0.08333, 0.6667, 0.125, 0.6667, 0.1667, 0.6667, 0.1667, 1.0, 0.125, 1.0, 0.125, 0.0, 0.1667, 0.0, 0.1667, 0.3333, 0.125, 0.3333, 0.125, 0.3333, 0.1667, 0.3333, 0.1667, 0.6667, 0.125, 0.6667, 0.1667, 0.6667, 0.2083, 0.6667, 0.2083, 1.0, 0.1667, 1.0, 0.1667, 0.0, 0.2083, 0.0, 0.2083, 0.3333, 0.1667, 0.3333, 0.1667, 0.3333, 0.2083, 0.3333, 0.2083, 0.6667, 0.1667, 0.6667, 0.2083, 0.6667, 0.25, 0.6667, 0.25, 1.0, 0.2083, 1.0, 0.2083, 0.0, 0.25, 0.0, 0.25, 0.3333, 0.2083, 0.3333, 0.2083, 0.3333, 0.25, 0.3333, 0.25, 0.6667, 0.2083, 0.6667, 0.25, 0.6667, 0.2917, 0.6667, 0.2917, 1.0, 0.25, 1.0, 0.25, 0.0, 0.2917, 0.0, 0.2917, 0.3333, 0.25, 0.3333, 0.25, 0.3333, 0.2917, 0.3333, 0.2917, 0.6667, 0.25, 0.6667, 0.2917, 0.6667, 0.3333, 0.6667, 0.3333, 1.0, 0.2917, 1.0, 0.2917, 0.0, 0.3333, 0.0, 0.3333, 0.3333, 0.2917, 0.3333, 0.2917, 0.3333, 0.3333, 0.3333, 0.3333, 0.6667, 0.2917, 0.6667, 0.3333, 0.6667, 0.375, 0.6667, 0.375, 1.0, 0.3333, 1.0, 0.3333, 0.0, 0.375, 0.0, 0.375, 0.3333, 0.3333, 0.3333, 0.3333, 0.3333, 0.375, 0.3333, 0.375, 0.6667, 0.3333, 0.6667, 0.375, 0.6667, 0.4167, 0.6667, 0.4167, 1.0, 0.375, 1.0, 0.375, 0.0, 0.4167, 0.0, 0.4167, 0.3333, 0.375, 0.3333, 0.375, 0.3333, 0.4167, 0.3333, 0.4167, 0.6667, 0.375, 0.6667, 0.4167, 0.6667, 0.4583, 0.6667, 0.4583, 1.0, 0.4167, 1.0, 0.4167, 0.0, 0.4583, 0.0, 0.4583, 0.3333, 0.4167, 0.3333, 0.4167, 0.3333, 0.4583, 0.3333, 0.4583, 0.6667, 0.4167, 0.6667, 0.4583, 0.6667, 0.5, 0.6667, 0.5, 1.0, 0.4583, 1.0, 0.4583, 0.0, 0.5, 0.0, 0.5, 0.3333, 0.4583, 0.3333, 0.4583, 0.3333, 0.5, 0.3333, 0.5, 0.6667, 0.4583, 0.6667])
me_torus_002.use_remesh_fix_poles = True
me_torus_002.use_remesh_preserve_attributes = False
me_torus_002.use_mirror_vertex_groups = False
me_torus_002.update()

# ---- objects
ob_lhc = bpy.data.objects.new('LHC', me_torus_001)
ob_ucx_lhc_01 = bpy.data.objects.new('UCX_LHC_01', me_torus_002)

# ---- transforms, parenting, visibility, modifiers, constraints
ob_lhc.location = (0.0, 0.0, 0.0)
ob_lhc.lineart.crease_threshold = 0.0
ob_ucx_lhc_01.location = (0.0, 0.0, 0.0)
ob_ucx_lhc_01.lineart.crease_threshold = 0.0

# ---- collection membership
col_collection.objects.link(ob_lhc)
col_collection.objects.link(ob_ucx_lhc_01)

# ---- scene / render settings (as saved in the file)
scene.frame_start = 1; scene.frame_end = 250; scene.frame_set(1)
scene.render.engine = 'CYCLES'
scene.cycles.use_denoising = False
scene.cycles.samples = 128
scene.cycles.sampling_pattern = 'TABULATED_SOBOL'
scene.cycles.use_adaptive_sampling = False
scene.cycles.use_light_tree = False
scene.view_settings.view_transform = 'Filmic'
scene.unit_settings.scale_length = 0.01
bpy.context.view_layer.update()

# ---- added for rendering (the .blend has no active camera and no usable light): camera, sun
cam_auto = bpy.data.cameras.new('AutoCamera')
cam_auto.lens = 50.0
cam_auto.sensor_width = 36.0
cam_auto.clip_end = 1950.99
ob_auto_camera = bpy.data.objects.new('AutoCamera', cam_auto)
scene.collection.objects.link(ob_auto_camera)
ob_auto_camera.location = (111.168, -133.402, 131.537)
ob_auto_camera.rotation_euler = (1.09748, -7.21219e-08, 0.694738)
scene.camera = ob_auto_camera
light_auto_sun = bpy.data.lights.new('AutoSun', 'SUN')
light_auto_sun.energy = 3.0
light_auto_sun.angle = 0.0523599
ob_auto_sun = bpy.data.objects.new('AutoSun', light_auto_sun)
scene.collection.objects.link(ob_auto_sun)
ob_auto_sun.rotation_euler = (0.872665, 0.174533, 0.523599)
bpy.context.view_layer.update()
